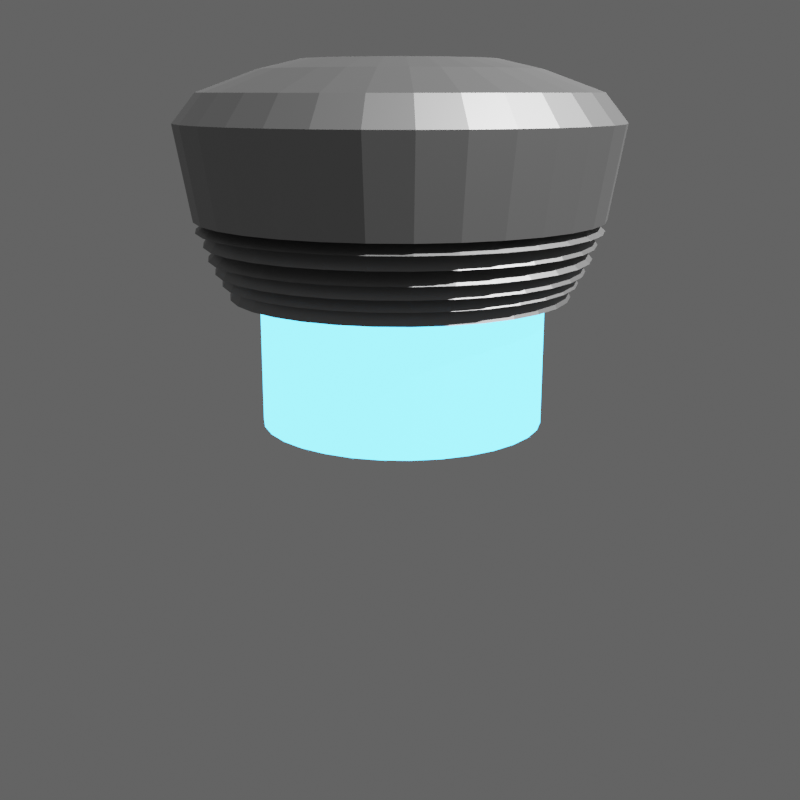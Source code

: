 # Source: Thruster.blend  (saved by Blender 2.93.20; exported with 4.5.12 LTS)
import bpy
from mathutils import Matrix  # noqa: F401  (used for matrix-valued properties, if any)

bpy.ops.wm.read_factory_settings(use_empty=True)
scene = bpy.context.scene
scene.name = 'Scene'

# ---- collections
col_collection = bpy.data.collections.new('Collection'); scene.collection.children.link(col_collection)

# ---- materials (node trees are filled in below, after node groups)
mat_aluminium = bpy.data.materials.new('Aluminium')
mat_aluminium.use_transparent_shadow = False
mat_exhaust = bpy.data.materials.new('Exhaust')
mat_exhaust.use_transparent_shadow = False

# ---- material node trees
mat_aluminium.use_nodes = True; mat_aluminium.node_tree.nodes.clear()
_N = mat_aluminium.node_tree.nodes; _L = mat_aluminium.node_tree.links
n0 = _N.new('ShaderNodeBsdfPrincipled'); n0.name = 'Principled BSDF'; n0.location = (10, 300)
n0.distribution = 'GGX'
n0.subsurface_method = 'BURLEY'
n0.inputs[0].default_value = (0.3185, 0.3185, 0.3185, 1.0)
n0.inputs[1].default_value = 0.9379
n0.inputs[3].default_value = 1.45
n0.inputs[13].default_value = 0.5339
n0.inputs[27].default_value = (0.0, 0.0, 0.0, 1.0)
n0.inputs[28].default_value = 1.0
n1 = _N.new('ShaderNodeOutputMaterial'); n1.name = 'Material Output'; n1.location = (300, 300)
_L.new(n0.outputs[0], n1.inputs[0])
n1.is_active_output = True
mat_exhaust.use_nodes = True; mat_exhaust.node_tree.nodes.clear()
_N = mat_exhaust.node_tree.nodes; _L = mat_exhaust.node_tree.links
n0 = _N.new('ShaderNodeBsdfPrincipled'); n0.name = 'Principled BSDF'; n0.location = (10, 300)
n0.distribution = 'GGX'
n0.subsurface_method = 'BURLEY'
n0.inputs[0].default_value = (0.002366, 0.2121, 0.8, 1.0)
n0.inputs[3].default_value = 1.45
n0.inputs[27].default_value = (0.05765, 0.5486, 1.0, 1.0)
n0.inputs[28].default_value = 4.0
n1 = _N.new('ShaderNodeOutputMaterial'); n1.name = 'Material Output'; n1.location = (300, 300)
_L.new(n0.outputs[0], n1.inputs[0])
n1.is_active_output = True

# ---- world
world_world = bpy.data.worlds.new('World'); scene.world = world_world
world_world.use_nodes = True; world_world.node_tree.nodes.clear()
_N = world_world.node_tree.nodes; _L = world_world.node_tree.links
n0 = _N.new('ShaderNodeOutputWorld'); n0.name = 'World Output'; n0.location = (300, 300)
n1 = _N.new('ShaderNodeBackground'); n1.name = 'Background'; n1.location = (10, 300)
n1.inputs[0].default_value = (0.05088, 0.05088, 0.05088, 1.0)
_L.new(n1.outputs[0], n0.inputs[0])
n0.is_active_output = True
world_world.color = (0.05088, 0.05088, 0.05088)
world_world.use_sun_shadow = False
world_world.sun_shadow_jitter_overblur = 0.0

# ---- cameras
cam_camera = bpy.data.cameras.new('Camera')

# ---- lights
light_sun = bpy.data.lights.new('Sun', 'SUN')
light_sun.transmission_factor = 0.0
light_sun.energy = 4.13
light_sun.shadow_soft_size = 0.125

# ---- meshes
me_cylinder = bpy.data.meshes.new('Cylinder')
me_cylinder.from_pydata([(0.0, -1.0, -0.2641), (0.0, -0.9294, -0.6814), (0.1951, -0.9808, -0.2641), (0.1813, -0.9116, -0.6814), (0.3827, -0.9239, -0.2641), (0.3557, -0.8587, -0.6814), (0.5556, -0.8315, -0.2641), (0.5164, -0.7728, -0.6814), (0.7071, -0.7071, -0.2641), (0.6572, -0.6572, -0.6814), (0.8315, -0.5556, -0.2641), (0.7728, -0.5164, -0.6814), (0.9239, -0.3827, -0.2641), (0.8587, -0.3557, -0.6814), (0.9808, -0.1951, -0.2641), (0.9116, -0.1813, -0.6814), (1.0, 3.836e-09, -0.2641), (0.9294, -6.226e-08, -0.6814), (0.9808, 0.1951, -0.2641), (0.9116, 0.1813, -0.6814), (0.9239, 0.3827, -0.2641), (0.8587, 0.3557, -0.6814), (0.8315, 0.5556, -0.2641), (0.7728, 0.5164, -0.6814), (0.7071, 0.7071, -0.2641), (0.6572, 0.6572, -0.6814), (0.5556, 0.8315, -0.2641), (0.5164, 0.7728, -0.6814), (0.3827, 0.9239, -0.2641), (0.3557, 0.8587, -0.6814), (0.1951, 0.9808, -0.2641), (0.1813, 0.9116, -0.6814), (0.0, 1.0, -0.2641), (0.0, 0.9294, -0.6814), (-0.1951, 0.9808, -0.2641), (-0.1813, 0.9116, -0.6814), (-0.3827, 0.9239, -0.2641), (-0.3557, 0.8587, -0.6814), (-0.5556, 0.8315, -0.2641), (-0.5164, 0.7728, -0.6814), (-0.7071, 0.7071, -0.2641), (-0.6572, 0.6572, -0.6814), (-0.8315, 0.5556, -0.2641), (-0.7728, 0.5164, -0.6814), (-0.9239, 0.3827, -0.2641), (-0.8587, 0.3557, -0.6814), (-0.9808, 0.1951, -0.2641), (-0.9116, 0.1813, -0.6814), (-1.0, 3.836e-09, -0.2641), (-0.9294, -6.226e-08, -0.6814), (-0.9808, -0.1951, -0.2641), (-0.9116, -0.1813, -0.6814), (-0.9239, -0.3827, -0.2641), (-0.8587, -0.3557, -0.6814), (-0.8315, -0.5556, -0.2641), (-0.7728, -0.5164, -0.6814), (-0.7071, -0.7071, -0.2641), (-0.6572, -0.6572, -0.6814), (-0.5556, -0.8315, -0.2641), (-0.5164, -0.7728, -0.6814), (-0.3827, -0.9239, -0.2641), (-0.3557, -0.8587, -0.6814), (-0.1951, -0.9808, -0.2641), (-0.1813, -0.9116, -0.6814), (0.1675, -0.8421, -0.6814), (0.0, -0.8586, -0.6814), (0.3286, -0.7932, -0.6814), (0.477, -0.7139, -0.6814), (0.6071, -0.6071, -0.6814), (0.7139, -0.477, -0.6814), (0.7932, -0.3286, -0.6814), (0.8421, -0.1675, -0.6814), (0.8586, -6.536e-08, -0.6814), (0.8421, 0.1675, -0.6814), (0.7932, 0.3286, -0.6814), (0.7139, 0.477, -0.6814), (0.6071, 0.6071, -0.6814), (0.477, 0.7139, -0.6814), (0.3286, 0.7932, -0.6814), (0.1675, 0.8421, -0.6814), (0.0, 0.8586, -0.6814), (-0.1675, 0.8421, -0.6814), (-0.3286, 0.7932, -0.6814), (-0.477, 0.7139, -0.6814), (-0.6071, 0.6071, -0.6814), (-0.7139, 0.477, -0.6814), (-0.7932, 0.3286, -0.6814), (-0.8421, 0.1675, -0.6814), (-0.8586, -6.536e-08, -0.6814), (-0.8421, -0.1675, -0.6814), (-0.7932, -0.3286, -0.6814), (-0.7139, -0.477, -0.6814), (-0.6071, -0.6071, -0.6814), (-0.477, -0.7139, -0.6814), (-0.3286, -0.7932, -0.6814), (-0.1675, -0.8421, -0.6814), (0.18, -0.905, -0.7295), (0.0, -0.9227, -0.7295), (0.3531, -0.8525, -0.7295), (0.5126, -0.7672, -0.7295), (0.6525, -0.6525, -0.7295), (0.7672, -0.5126, -0.7295), (0.8525, -0.3531, -0.7295), (0.905, -0.18, -0.7295), (0.9227, -6.982e-08, -0.7295), (0.905, 0.18, -0.7295), (0.8525, 0.3531, -0.7295), (0.7672, 0.5126, -0.7295), (0.6525, 0.6525, -0.7295), (0.5126, 0.7672, -0.7295), (0.3531, 0.8525, -0.7295), (0.18, 0.905, -0.7295), (0.0, 0.9227, -0.7295), (-0.18, 0.905, -0.7295), (-0.3531, 0.8525, -0.7295), (-0.5126, 0.7672, -0.7295), (-0.6525, 0.6525, -0.7295), (-0.7672, 0.5126, -0.7295), (-0.8525, 0.3531, -0.7295), (-0.905, 0.18, -0.7295), (-0.9227, -6.982e-08, -0.7295), (-0.905, -0.18, -0.7295), (-0.8525, -0.3531, -0.7295), (-0.7672, -0.5126, -0.7295), (-0.6525, -0.6525, -0.7295), (-0.5126, -0.7672, -0.7295), (-0.3531, -0.8525, -0.7295), (-0.18, -0.905, -0.7295), (0.1663, -0.8361, -0.7295), (0.0, -0.8525, -0.7295), (0.3262, -0.7876, -0.7295), (0.4736, -0.7088, -0.7295), (0.6028, -0.6028, -0.7295), (0.7088, -0.4736, -0.7295), (0.7876, -0.3262, -0.7295), (0.8361, -0.1663, -0.7295), (0.8525, -7.289e-08, -0.7295), (0.8361, 0.1663, -0.7295), (0.7876, 0.3262, -0.7295), (0.7088, 0.4736, -0.7295), (0.6028, 0.6028, -0.7295), (0.4736, 0.7088, -0.7295), (0.3262, 0.7876, -0.7295), (0.1663, 0.8361, -0.7295), (0.0, 0.8525, -0.7295), (-0.1663, 0.8361, -0.7295), (-0.3262, 0.7876, -0.7295), (-0.4736, 0.7088, -0.7295), (-0.6028, 0.6028, -0.7295), (-0.7088, 0.4736, -0.7295), (-0.7876, 0.3262, -0.7295), (-0.8361, 0.1663, -0.7295), (-0.8525, -7.289e-08, -0.7295), (-0.8361, -0.1663, -0.7295), (-0.7876, -0.3262, -0.7295), (-0.7088, -0.4736, -0.7295), (-0.6028, -0.6028, -0.7295), (-0.4736, -0.7088, -0.7295), (-0.3262, -0.7876, -0.7295), (-0.1663, -0.8361, -0.7295), (0.1738, -0.8739, -0.7926), (0.0, -0.891, -0.7926), (0.341, -0.8232, -0.7926), (0.495, -0.7408, -0.7926), (0.63, -0.63, -0.7926), (0.7408, -0.495, -0.7926), (0.8232, -0.341, -0.7926), (0.8739, -0.1738, -0.7926), (0.891, -8.073e-08, -0.7926), (0.8739, 0.1738, -0.7926), (0.8232, 0.341, -0.7926), (0.7408, 0.495, -0.7926), (0.63, 0.63, -0.7926), (0.495, 0.7408, -0.7926), (0.341, 0.8232, -0.7926), (0.1738, 0.8739, -0.7926), (0.0, 0.891, -0.7926), (-0.1738, 0.8739, -0.7926), (-0.341, 0.8232, -0.7926), (-0.495, 0.7408, -0.7926), (-0.63, 0.63, -0.7926), (-0.7408, 0.495, -0.7926), (-0.8232, 0.341, -0.7926), (-0.8739, 0.1738, -0.7926), (-0.891, -8.073e-08, -0.7926), (-0.8739, -0.1738, -0.7926), (-0.8232, -0.341, -0.7926), (-0.7408, -0.495, -0.7926), (-0.63, -0.63, -0.7926), (-0.495, -0.7408, -0.7926), (-0.341, -0.8232, -0.7926), (-0.1738, -0.8739, -0.7926), (0.1588, -0.7984, -0.7926), (0.0, -0.8141, -0.7926), (0.3115, -0.7521, -0.7926), (0.4523, -0.6769, -0.7926), (0.5756, -0.5756, -0.7926), (0.6769, -0.4523, -0.7926), (0.7521, -0.3115, -0.7926), (0.7984, -0.1588, -0.7926), (0.8141, -8.41e-08, -0.7926), (0.7984, 0.1588, -0.7926), (0.7521, 0.3115, -0.7926), (0.6769, 0.4523, -0.7926), (0.5756, 0.5756, -0.7926), (0.4523, 0.6769, -0.7926), (0.3115, 0.7521, -0.7926), (0.1588, 0.7984, -0.7926), (0.0, 0.8141, -0.7926), (-0.1588, 0.7984, -0.7926), (-0.3115, 0.7521, -0.7926), (-0.4523, 0.6769, -0.7926), (-0.5756, 0.5756, -0.7926), (-0.6769, 0.4523, -0.7926), (-0.7521, 0.3115, -0.7926), (-0.7984, 0.1588, -0.7926), (-0.8141, -8.41e-08, -0.7926), (-0.7984, -0.1588, -0.7926), (-0.7521, -0.3115, -0.7926), (-0.6769, -0.4523, -0.7926), (-0.5756, -0.5756, -0.7926), (-0.4523, -0.6769, -0.7926), (-0.3115, -0.7521, -0.7926), (-0.1588, -0.7984, -0.7926), (0.17, -0.8547, -0.8551), (0.0, -0.8715, -0.8551), (0.3335, -0.8051, -0.8551), (0.4842, -0.7246, -0.8551), (0.6162, -0.6162, -0.8551), (0.7246, -0.4842, -0.8551), (0.8051, -0.3335, -0.8551), (0.8547, -0.17, -0.8551), (0.8715, -9.102e-08, -0.8551), (0.8547, 0.17, -0.8551), (0.8051, 0.3335, -0.8551), (0.7246, 0.4842, -0.8551), (0.6162, 0.6162, -0.8551), (0.4842, 0.7246, -0.8551), (0.3335, 0.8051, -0.8551), (0.17, 0.8547, -0.8551), (0.0, 0.8715, -0.8551), (-0.17, 0.8547, -0.8551), (-0.3335, 0.8051, -0.8551), (-0.4842, 0.7246, -0.8551), (-0.6162, 0.6162, -0.8551), (-0.7246, 0.4842, -0.8551), (-0.8051, 0.3335, -0.8551), (-0.8547, 0.17, -0.8551), (-0.8715, -1.395e-07, -0.8551), (-0.8547, -0.17, -0.8551), (-0.8051, -0.3335, -0.8551), (-0.7246, -0.4842, -0.8551), (-0.6162, -0.6162, -0.8551), (-0.4842, -0.7246, -0.8551), (-0.3335, -0.8051, -0.8551), (-0.17, -0.8547, -0.8551), (0.17, -0.8547, -0.8551), (0.0, -0.8715, -0.8551), (0.3335, -0.8051, -0.8551), (0.4842, -0.7246, -0.8551), (0.6162, -0.6162, -0.8551), (0.7246, -0.4842, -0.8551), (0.8051, -0.3335, -0.8551), (0.8547, -0.17, -0.8551), (0.8715, -9.102e-08, -0.8551), (0.8547, 0.17, -0.8551), (0.8051, 0.3335, -0.8551), (0.7246, 0.4842, -0.8551), (0.6162, 0.6162, -0.8551), (0.4842, 0.7246, -0.8551), (0.3335, 0.8051, -0.8551), (0.17, 0.8547, -0.8551), (0.0, 0.8715, -0.8551), (-0.17, 0.8547, -0.8551), (-0.3335, 0.8051, -0.8551), (-0.4842, 0.7246, -0.8551), (-0.6162, 0.6162, -0.8551), (-0.7246, 0.4842, -0.8551), (-0.8051, 0.3335, -0.8551), (-0.8547, 0.17, -0.8551), (-0.8715, -9.102e-08, -0.8551), (-0.8547, -0.17, -0.8551), (-0.8051, -0.3335, -0.8551), (-0.7246, -0.4842, -0.8551), (-0.6162, -0.6162, -0.8551), (-0.4842, -0.7246, -0.8551), (-0.3335, -0.8051, -0.8551), (-0.17, -0.8547, -0.8551), (0.1581, -0.7949, -0.8551), (0.0, -0.8105, -0.8551), (0.3101, -0.7488, -0.8551), (0.4503, -0.6739, -0.8551), (0.5731, -0.5731, -0.8551), (0.6739, -0.4503, -0.8551), (0.7488, -0.3101, -0.8551), (0.7949, -0.1581, -0.8551), (0.8105, -9.369e-08, -0.8551), (0.7949, 0.1581, -0.8551), (0.7488, 0.3101, -0.8551), (0.6739, 0.4503, -0.8551), (0.5731, 0.5731, -0.8551), (0.4503, 0.6739, -0.8551), (0.3101, 0.7488, -0.8551), (0.1581, 0.7949, -0.8551), (0.0, 0.8105, -0.8551), (-0.1581, 0.7949, -0.8551), (-0.3101, 0.7488, -0.8551), (-0.4503, 0.6739, -0.8551), (-0.5731, 0.5731, -0.8551), (-0.6739, 0.4503, -0.8551), (-0.7488, 0.3101, -0.8551), (-0.7949, 0.1581, -0.8551), (-0.8105, -9.369e-08, -0.8551), (-0.7949, -0.1581, -0.8551), (-0.7488, -0.3101, -0.8551), (-0.6739, -0.4503, -0.8551), (-0.5731, -0.5731, -0.8551), (-0.4503, -0.6739, -0.8551), (-0.3101, -0.7488, -0.8551), (-0.1581, -0.7949, -0.8551), (0.1644, -0.8266, -0.9136), (0.0, -0.8428, -0.9136), (0.3225, -0.7786, -0.9136), (0.4682, -0.7008, -0.9136), (0.5959, -0.5959, -0.9136), (0.7008, -0.4682, -0.9136), (0.7786, -0.3225, -0.9136), (0.8266, -0.1644, -0.9136), (0.8428, -1.011e-07, -0.9136), (0.8266, 0.1644, -0.9136), (0.7786, 0.3225, -0.9136), (0.7008, 0.4682, -0.9136), (0.5959, 0.5959, -0.9136), (0.4682, 0.7008, -0.9136), (0.3225, 0.7786, -0.9136), (0.1644, 0.8266, -0.9136), (0.0, 0.8428, -0.9136), (-0.1644, 0.8266, -0.9136), (-0.3225, 0.7786, -0.9136), (-0.4682, 0.7008, -0.9136), (-0.5959, 0.5959, -0.9136), (-0.7008, 0.4682, -0.9136), (-0.7786, 0.3225, -0.9136), (-0.8266, 0.1644, -0.9136), (-0.8428, -1.011e-07, -0.9136), (-0.8266, -0.1644, -0.9136), (-0.7786, -0.3225, -0.9136), (-0.7008, -0.4682, -0.9136), (-0.5959, -0.5959, -0.9136), (-0.4682, -0.7008, -0.9136), (-0.3225, -0.7786, -0.9136), (-0.1644, -0.8266, -0.9136), (0.1527, -0.7677, -0.9136), (0.0, -0.7827, -0.9136), (0.2995, -0.7231, -0.9136), (0.4348, -0.6508, -0.9136), (0.5535, -0.5535, -0.9136), (0.6508, -0.4348, -0.9136), (0.7231, -0.2995, -0.9136), (0.7677, -0.1527, -0.9136), (0.7827, -1.037e-07, -0.9136), (0.7677, 0.1527, -0.9136), (0.7231, 0.2995, -0.9136), (0.6508, 0.4348, -0.9136), (0.5535, 0.5535, -0.9136), (0.4348, 0.6508, -0.9136), (0.2995, 0.7231, -0.9136), (0.1527, 0.7677, -0.9136), (0.0, 0.7827, -0.9136), (-0.1527, 0.7677, -0.9136), (-0.2995, 0.7231, -0.9136), (-0.4348, 0.6508, -0.9136), (-0.5535, 0.5535, -0.9136), (-0.6508, 0.4348, -0.9136), (-0.7231, 0.2995, -0.9136), (-0.7677, 0.1527, -0.9136), (-0.7827, -1.037e-07, -0.9136), (-0.7677, -0.1527, -0.9136), (-0.7231, -0.2995, -0.9136), (-0.6508, -0.4348, -0.9136), (-0.5535, -0.5535, -0.9136), (-0.4348, -0.6508, -0.9136), (-0.2995, -0.7231, -0.9136), (-0.1527, -0.7677, -0.9136), (0.1586, -0.7974, -0.967), (0.0, -0.8131, -0.967), (0.3111, -0.7512, -0.967), (0.4517, -0.676, -0.967), (0.5749, -0.5749, -0.967), (0.676, -0.4517, -0.967), (0.7512, -0.3111, -0.967), (0.7974, -0.1586, -0.967), (0.8131, -1.105e-07, -0.967), (0.7974, 0.1586, -0.967), (0.7512, 0.3111, -0.967), (0.676, 0.4517, -0.967), (0.5749, 0.5749, -0.967), (0.4517, 0.676, -0.967), (0.3111, 0.7512, -0.967), (0.1586, 0.7974, -0.967), (0.0, 0.8131, -0.967), (-0.1586, 0.7974, -0.967), (-0.3111, 0.7512, -0.967), (-0.4517, 0.676, -0.967), (-0.5749, 0.5749, -0.967), (-0.676, 0.4517, -0.967), (-0.7512, 0.3111, -0.967), (-0.7974, 0.1586, -0.967), (-0.8131, -1.105e-07, -0.967), (-0.7974, -0.1586, -0.967), (-0.7512, -0.3111, -0.967), (-0.676, -0.4517, -0.967), (-0.5749, -0.5749, -0.967), (-0.4517, -0.676, -0.967), (-0.3111, -0.7512, -0.967), (-0.1586, -0.7974, -0.967), (0.1473, -0.7405, -0.967), (0.0, -0.755, -0.967), (0.2889, -0.6975, -0.967), (0.4194, -0.6277, -0.967), (0.5339, -0.5339, -0.967), (0.6277, -0.4194, -0.967), (0.6975, -0.2889, -0.967), (0.7405, -0.1473, -0.967), (0.755, -1.13e-07, -0.967), (0.7405, 0.1473, -0.967), (0.6975, 0.2889, -0.967), (0.6277, 0.4194, -0.967), (0.5339, 0.5339, -0.967), (0.4194, 0.6277, -0.967), (0.2889, 0.6975, -0.967), (0.1473, 0.7405, -0.967), (0.0, 0.755, -0.967), (-0.1473, 0.7405, -0.967), (-0.2889, 0.6975, -0.967), (-0.4194, 0.6277, -0.967), (-0.5339, 0.5339, -0.967), (-0.6277, 0.4194, -0.967), (-0.6975, 0.2889, -0.967), (-0.7405, 0.1473, -0.967), (-0.755, -1.13e-07, -0.967), (-0.7405, -0.1473, -0.967), (-0.6975, -0.2889, -0.967), (-0.6277, -0.4194, -0.967), (-0.5339, -0.5339, -0.967), (-0.4194, -0.6277, -0.967), (-0.2889, -0.6975, -0.967), (-0.1473, -0.7405, -0.967), (0.1523, -0.7655, -1.031), (0.0, -0.7805, -1.031), (0.2987, -0.7211, -1.031), (0.4336, -0.6489, -1.031), (0.5519, -0.5519, -1.031), (0.6489, -0.4336, -1.031), (0.7211, -0.2987, -1.031), (0.7655, -0.1523, -1.031), (0.7805, -1.216e-07, -1.031), (0.7655, 0.1523, -1.031), (0.7211, 0.2987, -1.031), (0.6489, 0.4336, -1.031), (0.5519, 0.5519, -1.031), (0.4336, 0.6489, -1.031), (0.2987, 0.7211, -1.031), (0.1523, 0.7655, -1.031), (0.0, 0.7805, -1.031), (-0.1523, 0.7655, -1.031), (-0.2987, 0.7211, -1.031), (-0.4336, 0.6489, -1.031), (-0.5519, 0.5519, -1.031), (-0.6489, 0.4336, -1.031), (-0.7211, 0.2987, -1.031), (-0.7655, 0.1523, -1.031), (-0.7805, -1.216e-07, -1.031), (-0.7655, -0.1523, -1.031), (-0.7211, -0.2987, -1.031), (-0.6489, -0.4336, -1.031), (-0.5519, -0.5519, -1.031), (-0.4336, -0.6489, -1.031), (-0.2987, -0.7211, -1.031), (-0.1523, -0.7655, -1.031), (0.1401, -0.7045, -1.031), (0.0, -0.7183, -1.031), (0.2749, -0.6636, -1.031), (0.3991, -0.5973, -1.031), (0.5079, -0.5079, -1.031), (0.5973, -0.3991, -1.031), (0.6636, -0.2749, -1.031), (0.7045, -0.1401, -1.031), (0.7183, -1.243e-07, -1.031), (0.7045, 0.1401, -1.031), (0.6636, 0.2749, -1.031), (0.5973, 0.3991, -1.031), (0.5079, 0.5079, -1.031), (0.3991, 0.5973, -1.031), (0.2749, 0.6636, -1.031), (0.1401, 0.7045, -1.031), (0.0, 0.7183, -1.031), (-0.1401, 0.7045, -1.031), (-0.2749, 0.6636, -1.031), (-0.3991, 0.5973, -1.031), (-0.5079, 0.5079, -1.031), (-0.5973, 0.3991, -1.031), (-0.6636, 0.2749, -1.031), (-0.7045, 0.1401, -1.031), (-0.7183, -1.243e-07, -1.031), (-0.7045, -0.1401, -1.031), (-0.6636, -0.2749, -1.031), (-0.5973, -0.3991, -1.031), (-0.5079, -0.5079, -1.031), (-0.3991, -0.5973, -1.031), (-0.2749, -0.6636, -1.031), (-0.1401, -0.7045, -1.031), (0.1401, -0.7045, -0.567), (0.0, -0.7183, -0.567), (0.2749, -0.6636, -0.567), (0.3991, -0.5973, -0.567), (0.5079, -0.5079, -0.567), (0.5973, -0.3991, -0.567), (0.6636, -0.2749, -0.567), (0.7045, -0.1401, -0.567), (0.7183, -5.421e-08, -0.567), (0.7045, 0.1401, -0.567), (0.6636, 0.2749, -0.567), (0.5973, 0.3991, -0.567), (0.5079, 0.5079, -0.567), (0.3991, 0.5973, -0.567), (0.2749, 0.6636, -0.567), (0.1401, 0.7045, -0.567), (0.0, 0.7183, -0.567), (-0.1401, 0.7045, -0.567), (-0.2749, 0.6636, -0.567), (-0.3991, 0.5973, -0.567), (-0.5079, 0.5079, -0.567), (-0.5973, 0.3991, -0.567), (-0.6636, 0.2749, -0.567), (-0.7045, 0.1401, -0.567), (-0.7183, -5.421e-08, -0.567), (-0.7045, -0.1401, -0.567), (-0.6636, -0.2749, -0.567), (-0.5973, -0.3991, -0.567), (-0.5079, -0.5079, -0.567), (-0.3991, -0.5973, -0.567), (-0.2749, -0.6636, -0.567), (-0.1401, -0.7045, -0.567), (0.1277, -0.6419, -0.567), (0.0, -0.6544, -0.567), (0.2504, -0.6046, -0.567), (0.3636, -0.5442, -0.567), (0.4628, -0.4628, -0.567), (0.5442, -0.3636, -0.567), (0.6046, -0.2504, -0.567), (0.6419, -0.1277, -0.567), (0.6544, -5.701e-08, -0.567), (0.6419, 0.1277, -0.567), (0.6046, 0.2504, -0.567), (0.5442, 0.3636, -0.567), (0.4628, 0.4628, -0.567), (0.3636, 0.5442, -0.567), (0.2504, 0.6046, -0.567), (0.1277, 0.6419, -0.567), (0.0, 0.6544, -0.567), (-0.1277, 0.6419, -0.567), (-0.2504, 0.6046, -0.567), (-0.3636, 0.5442, -0.567), (-0.4628, 0.4628, -0.567), (-0.5442, 0.3636, -0.567), (-0.6046, 0.2504, -0.567), (-0.6419, 0.1277, -0.567), (-0.6544, -5.701e-08, -0.567), (-0.6419, -0.1277, -0.567), (-0.6046, -0.2504, -0.567), (-0.5442, -0.3636, -0.567), (-0.4628, -0.4628, -0.567), (-0.3636, -0.5442, -0.567), (-0.2504, -0.6046, -0.567), (-0.1277, -0.6419, -0.567), (0.1277, -0.6419, -0.3764), (0.0, -0.6544, -0.3764), (0.2504, -0.6046, -0.3764), (0.3636, -0.5442, -0.3764), (0.4628, -0.4628, -0.3764), (0.5442, -0.3636, -0.3764), (0.6046, -0.2504, -0.3764), (0.6419, -0.1277, -0.3764), (0.6544, -2.823e-08, -0.3764), (0.6419, 0.1277, -0.3764), (0.6046, 0.2504, -0.3764), (0.5442, 0.3636, -0.3764), (0.4628, 0.4628, -0.3764), (0.3636, 0.5442, -0.3764), (0.2504, 0.6046, -0.3764), (0.1277, 0.6419, -0.3764), (0.0, 0.6544, -0.3764), (-0.1277, 0.6419, -0.3764), (-0.2504, 0.6046, -0.3764), (-0.3636, 0.5442, -0.3764), (-0.4628, 0.4628, -0.3764), (-0.5442, 0.3636, -0.3764), (-0.6046, 0.2504, -0.3764), (-0.6419, 0.1277, -0.3764), (-0.6544, -2.823e-08, -0.3764), (-0.6419, -0.1277, -0.3764), (-0.6046, -0.2504, -0.3764), (-0.5442, -0.3636, -0.3764), (-0.4628, -0.4628, -0.3764), (-0.3636, -0.5442, -0.3764), (-0.2504, -0.6046, -0.3764), (-0.1277, -0.6419, -0.3764), (0.0, -0.8962, -0.1364), (0.1748, -0.879, -0.1364), (0.343, -0.828, -0.1364), (0.4979, -0.7452, -0.1364), (0.6337, -0.6337, -0.1364), (0.7452, -0.4979, -0.1364), (0.828, -0.343, -0.1364), (0.879, -0.1748, -0.1364), (0.8962, 1.858e-08, -0.1364), (0.879, 0.1748, -0.1364), (0.828, 0.343, -0.1364), (0.7452, 0.4979, -0.1364), (0.6337, 0.6337, -0.1364), (0.4979, 0.7452, -0.1364), (0.343, 0.828, -0.1364), (0.1748, 0.879, -0.1364), (0.0, 0.8962, -0.1364), (-0.1748, 0.879, -0.1364), (-0.343, 0.828, -0.1364), (-0.4979, 0.7452, -0.1364), (-0.6337, 0.6337, -0.1364), (-0.7452, 0.4979, -0.1364), (-0.828, 0.343, -0.1364), (-0.879, 0.1748, -0.1364), (-0.8962, 1.858e-08, -0.1364), (-0.879, -0.1748, -0.1364), (-0.828, -0.343, -0.1364), (-0.7452, -0.4979, -0.1364), (-0.6337, -0.6337, -0.1364), (-0.4979, -0.7452, -0.1364), (-0.343, -0.828, -0.1364), (-0.1748, -0.879, -0.1364), (0.0, -0.6302, -0.03952), (0.1229, -0.6181, -0.03952), (0.2412, -0.5822, -0.03952), (0.3501, -0.524, -0.03952), (0.4456, -0.4456, -0.03952), (0.524, -0.3501, -0.03952), (0.5822, -0.2412, -0.03952), (0.6181, -0.1229, -0.03952), (0.6302, 2.158e-08, -0.03952), (0.6181, 0.1229, -0.03952), (0.5822, 0.2412, -0.03952), (0.524, 0.3501, -0.03952), (0.4456, 0.4456, -0.03952), (0.3501, 0.524, -0.03952), (0.2412, 0.5822, -0.03952), (0.1229, 0.6181, -0.03952), (0.0, 0.6302, -0.03952), (-0.1229, 0.6181, -0.03952), (-0.2412, 0.5822, -0.03952), (-0.3501, 0.524, -0.03952), (-0.4456, 0.4456, -0.03952), (-0.524, 0.3501, -0.03952), (-0.5822, 0.2412, -0.03952), (-0.6181, 0.1229, -0.03952), (-0.6302, 2.158e-08, -0.03952), (-0.6181, -0.1229, -0.03952), (-0.5822, -0.2412, -0.03952), (-0.524, -0.3501, -0.03952), (-0.4456, -0.4456, -0.03952), (-0.3501, -0.524, -0.03952), (-0.2412, -0.5822, -0.03952), (-0.1229, -0.6181, -0.03952), (0.0, -0.4379, 0.004518), (0.08544, -0.4295, 0.004518), (0.1676, -0.4046, 0.004518), (0.2433, -0.3641, 0.004518), (0.3097, -0.3097, 0.004518), (0.3641, -0.2433, 0.004518), (0.4046, -0.1676, 0.004518), (0.4295, -0.08544, 0.004518), (0.4379, 1.982e-08, 0.004518), (0.4295, 0.08544, 0.004518), (0.4046, 0.1676, 0.004518), (0.3641, 0.2433, 0.004518), (0.3097, 0.3097, 0.004518), (0.2433, 0.3641, 0.004518), (0.1676, 0.4046, 0.004518), (0.08544, 0.4295, 0.004518), (0.0, 0.4379, 0.004518), (-0.08544, 0.4295, 0.004518), (-0.1676, 0.4046, 0.004518), (-0.2433, 0.3641, 0.004518), (-0.3097, 0.3097, 0.004518), (-0.3641, 0.2433, 0.004518), (-0.4046, 0.1676, 0.004518), (-0.4295, 0.08544, 0.004518), (-0.4379, 1.982e-08, 0.004518), (-0.4295, -0.08544, 0.004518), (-0.4046, -0.1676, 0.004518), (-0.3641, -0.2433, 0.004518), (-0.3097, -0.3097, 0.004518), (-0.2433, -0.3641, 0.004518), (-0.1676, -0.4046, 0.004518), (-0.08544, -0.4295, 0.004518), (0.01668, 0.6534, -1.625), (0.0188, 0.6534, -0.8718), (0.1442, 0.6409, -1.625), (0.1463, 0.6409, -0.872), (0.2667, 0.6037, -1.625), (0.2689, 0.6037, -0.8722), (0.3797, 0.5433, -1.626), (0.3818, 0.5433, -0.8724), (0.4787, 0.4621, -1.626), (0.4809, 0.4621, -0.8725), (0.56, 0.363, -1.626), (0.5621, 0.363, -0.8727), (0.6204, 0.2501, -1.626), (0.6225, 0.2501, -0.8728), (0.6576, 0.1275, -1.626), (0.6597, 0.1275, -0.8728), (0.6701, 0.0, -1.626), (0.6722, 0.0, -0.8729), (0.6576, -0.1275, -1.626), (0.6597, -0.1275, -0.8728), (0.6204, -0.2501, -1.626), (0.6225, -0.2501, -0.8728), (0.56, -0.363, -1.626), (0.5621, -0.363, -0.8727), (0.4787, -0.4621, -1.626), (0.4809, -0.4621, -0.8725), (0.3797, -0.5433, -1.626), (0.3818, -0.5433, -0.8724), (0.2667, -0.6037, -1.625), (0.2689, -0.6037, -0.8722), (0.1442, -0.6409, -1.625), (0.1463, -0.6409, -0.872), (0.01668, -0.6534, -1.625), (0.0188, -0.6534, -0.8718), (-0.1108, -0.6409, -1.625), (-0.1087, -0.6409, -0.8716), (-0.2334, -0.6037, -1.625), (-0.2313, -0.6037, -0.8714), (-0.3464, -0.5433, -1.624), (-0.3442, -0.5433, -0.8712), (-0.4454, -0.4621, -1.624), (-0.4433, -0.4621, -0.871), (-0.5266, -0.363, -1.624), (-0.5245, -0.363, -0.8709), (-0.587, -0.2501, -1.624), (-0.5849, -0.2501, -0.8708), (-0.6242, -0.1275, -1.624), (-0.6221, -0.1275, -0.8708), (-0.6368, 0.0, -1.624), (-0.6347, 0.0, -0.8707), (-0.6242, 0.1275, -1.624), (-0.6221, 0.1275, -0.8708), (-0.587, 0.2501, -1.624), (-0.5849, 0.2501, -0.8708), (-0.5266, 0.363, -1.624), (-0.5245, 0.363, -0.8709), (-0.4454, 0.4621, -1.624), (-0.4433, 0.4621, -0.871), (-0.3464, 0.5433, -1.624), (-0.3442, 0.5433, -0.8712), (-0.2334, 0.6037, -1.625), (-0.2313, 0.6037, -0.8714), (-0.1108, 0.6409, -1.625), (-0.1087, 0.6409, -0.8716)], [], [(0, 1, 3, 2), (2, 3, 5, 4), (4, 5, 7, 6), (6, 7, 9, 8), (8, 9, 11, 10), (10, 11, 13, 12), (12, 13, 15, 14), (14, 15, 17, 16), (16, 17, 19, 18), (18, 19, 21, 20), (20, 21, 23, 22), (22, 23, 25, 24), (24, 25, 27, 26), (26, 27, 29, 28), (28, 29, 31, 30), (30, 31, 33, 32), (32, 33, 35, 34), (34, 35, 37, 36), (36, 37, 39, 38), (38, 39, 41, 40), (40, 41, 43, 42), (42, 43, 45, 44), (44, 45, 47, 46), (46, 47, 49, 48), (48, 49, 51, 50), (50, 51, 53, 52), (52, 53, 55, 54), (54, 55, 57, 56), (56, 57, 59, 58), (58, 59, 61, 60), (35, 33, 80, 81), (60, 61, 63, 62), (62, 63, 1, 0), (6, 8, 612, 611), (86, 85, 117, 118), (53, 51, 89, 90), (9, 7, 67, 68), (27, 25, 76, 77), (45, 43, 85, 86), (63, 61, 94, 95), (19, 17, 72, 73), (37, 35, 81, 82), (55, 53, 90, 91), (11, 9, 68, 69), (29, 27, 77, 78), (3, 1, 65, 64), (47, 45, 86, 87), (1, 63, 95, 65), (21, 19, 73, 74), (39, 37, 82, 83), (57, 55, 91, 92), (13, 11, 69, 70), (31, 29, 78, 79), (49, 47, 87, 88), (5, 3, 64, 66), (23, 21, 74, 75), (41, 39, 83, 84), (59, 57, 92, 93), (15, 13, 70, 71), (33, 31, 79, 80), (51, 49, 88, 89), (7, 5, 66, 67), (25, 23, 75, 76), (43, 41, 84, 85), (61, 59, 93, 94), (17, 15, 71, 72), (121, 120, 152, 153), (73, 72, 104, 105), (87, 86, 118, 119), (74, 73, 105, 106), (88, 87, 119, 120), (75, 74, 106, 107), (89, 88, 120, 121), (76, 75, 107, 108), (90, 89, 121, 122), (77, 76, 108, 109), (91, 90, 122, 123), (78, 77, 109, 110), (64, 65, 97, 96), (92, 91, 123, 124), (79, 78, 110, 111), (66, 64, 96, 98), (93, 92, 124, 125), (80, 79, 111, 112), (67, 66, 98, 99), (94, 93, 125, 126), (81, 80, 112, 113), (68, 67, 99, 100), (95, 94, 126, 127), (82, 81, 113, 114), (69, 68, 100, 101), (65, 95, 127, 97), (83, 82, 114, 115), (70, 69, 101, 102), (84, 83, 115, 116), (71, 70, 102, 103), (85, 84, 116, 117), (72, 71, 103, 104), (156, 155, 187, 188), (108, 107, 139, 140), (122, 121, 153, 154), (109, 108, 140, 141), (123, 122, 154, 155), (110, 109, 141, 142), (96, 97, 129, 128), (124, 123, 155, 156), (111, 110, 142, 143), (98, 96, 128, 130), (125, 124, 156, 157), (112, 111, 143, 144), (99, 98, 130, 131), (126, 125, 157, 158), (113, 112, 144, 145), (100, 99, 131, 132), (127, 126, 158, 159), (114, 113, 145, 146), (101, 100, 132, 133), (97, 127, 159, 129), (115, 114, 146, 147), (102, 101, 133, 134), (116, 115, 147, 148), (103, 102, 134, 135), (117, 116, 148, 149), (104, 103, 135, 136), (118, 117, 149, 150), (105, 104, 136, 137), (119, 118, 150, 151), (106, 105, 137, 138), (120, 119, 151, 152), (107, 106, 138, 139), (191, 190, 222, 223), (143, 142, 174, 175), (130, 128, 160, 162), (157, 156, 188, 189), (144, 143, 175, 176), (131, 130, 162, 163), (158, 157, 189, 190), (145, 144, 176, 177), (132, 131, 163, 164), (159, 158, 190, 191), (146, 145, 177, 178), (133, 132, 164, 165), (129, 159, 191, 161), (147, 146, 178, 179), (134, 133, 165, 166), (148, 147, 179, 180), (135, 134, 166, 167), (149, 148, 180, 181), (136, 135, 167, 168), (150, 149, 181, 182), (137, 136, 168, 169), (151, 150, 182, 183), (138, 137, 169, 170), (152, 151, 183, 184), (139, 138, 170, 171), (153, 152, 184, 185), (140, 139, 171, 172), (154, 153, 185, 186), (141, 140, 172, 173), (155, 154, 186, 187), (142, 141, 173, 174), (128, 129, 161, 160), (213, 212, 244, 245), (178, 177, 209, 210), (165, 164, 196, 197), (161, 191, 223, 193), (179, 178, 210, 211), (166, 165, 197, 198), (180, 179, 211, 212), (167, 166, 198, 199), (181, 180, 212, 213), (168, 167, 199, 200), (182, 181, 213, 214), (169, 168, 200, 201), (183, 182, 214, 215), (170, 169, 201, 202), (184, 183, 215, 216), (171, 170, 202, 203), (185, 184, 216, 217), (172, 171, 203, 204), (186, 185, 217, 218), (173, 172, 204, 205), (187, 186, 218, 219), (174, 173, 205, 206), (160, 161, 193, 192), (188, 187, 219, 220), (175, 174, 206, 207), (162, 160, 192, 194), (189, 188, 220, 221), (176, 175, 207, 208), (163, 162, 194, 195), (190, 189, 221, 222), (177, 176, 208, 209), (164, 163, 195, 196), (248, 247, 279, 280), (200, 199, 231, 232), (214, 213, 245, 246), (201, 200, 232, 233), (215, 214, 246, 247), (202, 201, 233, 234), (216, 215, 247, 248), (203, 202, 234, 235), (217, 216, 248, 249), (204, 203, 235, 236), (218, 217, 249, 250), (205, 204, 236, 237), (219, 218, 250, 251), (206, 205, 237, 238), (192, 193, 225, 224), (220, 219, 251, 252), (207, 206, 238, 239), (194, 192, 224, 226), (221, 220, 252, 253), (208, 207, 239, 240), (195, 194, 226, 227), (222, 221, 253, 254), (209, 208, 240, 241), (196, 195, 227, 228), (223, 222, 254, 255), (210, 209, 241, 242), (197, 196, 228, 229), (193, 223, 255, 225), (211, 210, 242, 243), (198, 197, 229, 230), (212, 211, 243, 244), (199, 198, 230, 231), (283, 282, 314, 315), (235, 234, 266, 267), (249, 248, 280, 281), (236, 235, 267, 268), (250, 249, 281, 282), (237, 236, 268, 269), (251, 250, 282, 283), (238, 237, 269, 270), (224, 225, 257, 256), (252, 251, 283, 284), (239, 238, 270, 271), (226, 224, 256, 258), (253, 252, 284, 285), (240, 239, 271, 272), (227, 226, 258, 259), (254, 253, 285, 286), (241, 240, 272, 273), (228, 227, 259, 260), (255, 254, 286, 287), (242, 241, 273, 274), (229, 228, 260, 261), (225, 255, 287, 257), (243, 242, 274, 275), (230, 229, 261, 262), (244, 243, 275, 276), (231, 230, 262, 263), (245, 244, 276, 277), (232, 231, 263, 264), (246, 245, 277, 278), (233, 232, 264, 265), (247, 246, 278, 279), (234, 233, 265, 266), (291, 290, 322, 323), (270, 269, 301, 302), (256, 257, 289, 288), (284, 283, 315, 316), (271, 270, 302, 303), (258, 256, 288, 290), (285, 284, 316, 317), (272, 271, 303, 304), (259, 258, 290, 291), (286, 285, 317, 318), (273, 272, 304, 305), (260, 259, 291, 292), (287, 286, 318, 319), (274, 273, 305, 306), (261, 260, 292, 293), (257, 287, 319, 289), (275, 274, 306, 307), (262, 261, 293, 294), (276, 275, 307, 308), (263, 262, 294, 295), (277, 276, 308, 309), (264, 263, 295, 296), (278, 277, 309, 310), (265, 264, 296, 297), (279, 278, 310, 311), (266, 265, 297, 298), (280, 279, 311, 312), (267, 266, 298, 299), (281, 280, 312, 313), (268, 267, 299, 300), (282, 281, 313, 314), (269, 268, 300, 301), (326, 325, 357, 358), (318, 317, 349, 350), (305, 304, 336, 337), (292, 291, 323, 324), (319, 318, 350, 351), (306, 305, 337, 338), (293, 292, 324, 325), (289, 319, 351, 321), (307, 306, 338, 339), (294, 293, 325, 326), (308, 307, 339, 340), (295, 294, 326, 327), (309, 308, 340, 341), (296, 295, 327, 328), (310, 309, 341, 342), (297, 296, 328, 329), (311, 310, 342, 343), (298, 297, 329, 330), (312, 311, 343, 344), (299, 298, 330, 331), (313, 312, 344, 345), (300, 299, 331, 332), (314, 313, 345, 346), (301, 300, 332, 333), (315, 314, 346, 347), (302, 301, 333, 334), (288, 289, 321, 320), (316, 315, 347, 348), (303, 302, 334, 335), (290, 288, 320, 322), (317, 316, 348, 349), (304, 303, 335, 336), (361, 360, 392, 393), (340, 339, 371, 372), (327, 326, 358, 359), (341, 340, 372, 373), (328, 327, 359, 360), (342, 341, 373, 374), (329, 328, 360, 361), (343, 342, 374, 375), (330, 329, 361, 362), (344, 343, 375, 376), (331, 330, 362, 363), (345, 344, 376, 377), (332, 331, 363, 364), (346, 345, 377, 378), (333, 332, 364, 365), (347, 346, 378, 379), (334, 333, 365, 366), (320, 321, 353, 352), (348, 347, 379, 380), (335, 334, 366, 367), (322, 320, 352, 354), (349, 348, 380, 381), (336, 335, 367, 368), (323, 322, 354, 355), (350, 349, 381, 382), (337, 336, 368, 369), (324, 323, 355, 356), (351, 350, 382, 383), (338, 337, 369, 370), (325, 324, 356, 357), (321, 351, 383, 353), (339, 338, 370, 371), (396, 395, 427, 428), (375, 374, 406, 407), (362, 361, 393, 394), (376, 375, 407, 408), (363, 362, 394, 395), (377, 376, 408, 409), (364, 363, 395, 396), (378, 377, 409, 410), (365, 364, 396, 397), (379, 378, 410, 411), (366, 365, 397, 398), (352, 353, 385, 384), (380, 379, 411, 412), (367, 366, 398, 399), (354, 352, 384, 386), (381, 380, 412, 413), (368, 367, 399, 400), (355, 354, 386, 387), (382, 381, 413, 414), (369, 368, 400, 401), (356, 355, 387, 388), (383, 382, 414, 415), (370, 369, 401, 402), (357, 356, 388, 389), (353, 383, 415, 385), (371, 370, 402, 403), (358, 357, 389, 390), (372, 371, 403, 404), (359, 358, 390, 391), (373, 372, 404, 405), (360, 359, 391, 392), (374, 373, 405, 406), (431, 430, 462, 463), (410, 409, 441, 442), (397, 396, 428, 429), (411, 410, 442, 443), (398, 397, 429, 430), (384, 385, 417, 416), (412, 411, 443, 444), (399, 398, 430, 431), (386, 384, 416, 418), (413, 412, 444, 445), (400, 399, 431, 432), (387, 386, 418, 419), (414, 413, 445, 446), (401, 400, 432, 433), (388, 387, 419, 420), (415, 414, 446, 447), (402, 401, 433, 434), (389, 388, 420, 421), (385, 415, 447, 417), (403, 402, 434, 435), (390, 389, 421, 422), (404, 403, 435, 436), (391, 390, 422, 423), (405, 404, 436, 437), (392, 391, 423, 424), (406, 405, 437, 438), (393, 392, 424, 425), (407, 406, 438, 439), (394, 393, 425, 426), (408, 407, 439, 440), (395, 394, 426, 427), (409, 408, 440, 441), (466, 465, 497, 498), (418, 416, 448, 450), (445, 444, 476, 477), (432, 431, 463, 464), (419, 418, 450, 451), (446, 445, 477, 478), (433, 432, 464, 465), (420, 419, 451, 452), (447, 446, 478, 479), (434, 433, 465, 466), (421, 420, 452, 453), (417, 447, 479, 449), (435, 434, 466, 467), (422, 421, 453, 454), (436, 435, 467, 468), (423, 422, 454, 455), (437, 436, 468, 469), (424, 423, 455, 456), (438, 437, 469, 470), (425, 424, 456, 457), (439, 438, 470, 471), (426, 425, 457, 458), (440, 439, 471, 472), (427, 426, 458, 459), (441, 440, 472, 473), (428, 427, 459, 460), (442, 441, 473, 474), (429, 428, 460, 461), (443, 442, 474, 475), (430, 429, 461, 462), (416, 417, 449, 448), (444, 443, 475, 476), (501, 500, 532, 533), (453, 452, 484, 485), (449, 479, 511, 481), (467, 466, 498, 499), (454, 453, 485, 486), (468, 467, 499, 500), (455, 454, 486, 487), (469, 468, 500, 501), (456, 455, 487, 488), (470, 469, 501, 502), (457, 456, 488, 489), (471, 470, 502, 503), (458, 457, 489, 490), (472, 471, 503, 504), (459, 458, 490, 491), (473, 472, 504, 505), (460, 459, 491, 492), (474, 473, 505, 506), (461, 460, 492, 493), (475, 474, 506, 507), (462, 461, 493, 494), (448, 449, 481, 480), (476, 475, 507, 508), (463, 462, 494, 495), (450, 448, 480, 482), (477, 476, 508, 509), (464, 463, 495, 496), (451, 450, 482, 483), (478, 477, 509, 510), (465, 464, 496, 497), (452, 451, 483, 484), (479, 478, 510, 511), (536, 535, 567, 568), (488, 487, 519, 520), (502, 501, 533, 534), (489, 488, 520, 521), (503, 502, 534, 535), (490, 489, 521, 522), (504, 503, 535, 536), (491, 490, 522, 523), (505, 504, 536, 537), (492, 491, 523, 524), (506, 505, 537, 538), (493, 492, 524, 525), (507, 506, 538, 539), (494, 493, 525, 526), (480, 481, 513, 512), (508, 507, 539, 540), (495, 494, 526, 527), (482, 480, 512, 514), (509, 508, 540, 541), (496, 495, 527, 528), (483, 482, 514, 515), (510, 509, 541, 542), (497, 496, 528, 529), (484, 483, 515, 516), (511, 510, 542, 543), (498, 497, 529, 530), (485, 484, 516, 517), (481, 511, 543, 513), (499, 498, 530, 531), (486, 485, 517, 518), (500, 499, 531, 532), (487, 486, 518, 519), (571, 570, 602, 603), (523, 522, 554, 555), (537, 536, 568, 569), (524, 523, 555, 556), (538, 537, 569, 570), (525, 524, 556, 557), (539, 538, 570, 571), (526, 525, 557, 558), (512, 513, 545, 544), (540, 539, 571, 572), (527, 526, 558, 559), (514, 512, 544, 546), (541, 540, 572, 573), (528, 527, 559, 560), (515, 514, 546, 547), (542, 541, 573, 574), (529, 528, 560, 561), (516, 515, 547, 548), (543, 542, 574, 575), (530, 529, 561, 562), (517, 516, 548, 549), (513, 543, 575, 545), (531, 530, 562, 563), (518, 517, 549, 550), (532, 531, 563, 564), (519, 518, 550, 551), (533, 532, 564, 565), (520, 519, 551, 552), (534, 533, 565, 566), (521, 520, 552, 553), (535, 534, 566, 567), (522, 521, 553, 554), (576, 577, 607, 606, 605, 604, 603, 602, 601, 600, 599, 598, 597, 596, 595, 594, 593, 592, 591, 590, 589, 588, 587, 586, 585, 584, 583, 582, 581, 580, 579, 578), (558, 557, 589, 590), (544, 545, 577, 576), (572, 571, 603, 604), (559, 558, 590, 591), (546, 544, 576, 578), (573, 572, 604, 605), (560, 559, 591, 592), (547, 546, 578, 579), (574, 573, 605, 606), (561, 560, 592, 593), (548, 547, 579, 580), (575, 574, 606, 607), (562, 561, 593, 594), (549, 548, 580, 581), (545, 575, 607, 577), (563, 562, 594, 595), (550, 549, 581, 582), (564, 563, 595, 596), (551, 550, 582, 583), (565, 564, 596, 597), (552, 551, 583, 584), (566, 565, 597, 598), (553, 552, 584, 585), (567, 566, 598, 599), (554, 553, 585, 586), (568, 567, 599, 600), (555, 554, 586, 587), (569, 568, 600, 601), (556, 555, 587, 588), (570, 569, 601, 602), (557, 556, 588, 589), (613, 614, 646, 645), (24, 26, 621, 620), (42, 44, 630, 629), (60, 62, 639, 638), (16, 18, 617, 616), (34, 36, 626, 625), (52, 54, 635, 634), (8, 10, 613, 612), (26, 28, 622, 621), (44, 46, 631, 630), (0, 2, 609, 608), (62, 0, 608, 639), (18, 20, 618, 617), (36, 38, 627, 626), (54, 56, 636, 635), (10, 12, 614, 613), (28, 30, 623, 622), (46, 48, 632, 631), (2, 4, 610, 609), (20, 22, 619, 618), (38, 40, 628, 627), (56, 58, 637, 636), (12, 14, 615, 614), (30, 32, 624, 623), (48, 50, 633, 632), (4, 6, 611, 610), (22, 24, 620, 619), (40, 42, 629, 628), (58, 60, 638, 637), (14, 16, 616, 615), (32, 34, 625, 624), (50, 52, 634, 633), (648, 649, 681, 680), (627, 628, 660, 659), (614, 615, 647, 646), (628, 629, 661, 660), (615, 616, 648, 647), (629, 630, 662, 661), (616, 617, 649, 648), (630, 631, 663, 662), (617, 618, 650, 649), (631, 632, 664, 663), (618, 619, 651, 650), (632, 633, 665, 664), (619, 620, 652, 651), (633, 634, 666, 665), (620, 621, 653, 652), (634, 635, 667, 666), (621, 622, 654, 653), (608, 609, 641, 640), (635, 636, 668, 667), (622, 623, 655, 654), (609, 610, 642, 641), (636, 637, 669, 668), (623, 624, 656, 655), (610, 611, 643, 642), (637, 638, 670, 669), (624, 625, 657, 656), (611, 612, 644, 643), (638, 639, 671, 670), (625, 626, 658, 657), (612, 613, 645, 644), (639, 608, 640, 671), (626, 627, 659, 658), (672, 673, 674, 675, 676, 677, 678, 679, 680, 681, 682, 683, 684, 685, 686, 687, 688, 689, 690, 691, 692, 693, 694, 695, 696, 697, 698, 699, 700, 701, 702, 703), (662, 663, 695, 694), (649, 650, 682, 681), (663, 664, 696, 695), (650, 651, 683, 682), (664, 665, 697, 696), (651, 652, 684, 683), (665, 666, 698, 697), (652, 653, 685, 684), (666, 667, 699, 698), (653, 654, 686, 685), (640, 641, 673, 672), (667, 668, 700, 699), (654, 655, 687, 686), (641, 642, 674, 673), (668, 669, 701, 700), (655, 656, 688, 687), (642, 643, 675, 674), (669, 670, 702, 701), (656, 657, 689, 688), (643, 644, 676, 675), (670, 671, 703, 702), (657, 658, 690, 689), (644, 645, 677, 676), (671, 640, 672, 703), (658, 659, 691, 690), (645, 646, 678, 677), (659, 660, 692, 691), (646, 647, 679, 678), (660, 661, 693, 692), (647, 648, 680, 679), (661, 662, 694, 693), (704, 705, 707, 706), (706, 707, 709, 708), (708, 709, 711, 710), (710, 711, 713, 712), (712, 713, 715, 714), (714, 715, 717, 716), (716, 717, 719, 718), (718, 719, 721, 720), (720, 721, 723, 722), (722, 723, 725, 724), (724, 725, 727, 726), (726, 727, 729, 728), (728, 729, 731, 730), (730, 731, 733, 732), (732, 733, 735, 734), (734, 735, 737, 736), (736, 737, 739, 738), (738, 739, 741, 740), (740, 741, 743, 742), (742, 743, 745, 744), (744, 745, 747, 746), (746, 747, 749, 748), (748, 749, 751, 750), (750, 751, 753, 752), (752, 753, 755, 754), (754, 755, 757, 756), (756, 757, 759, 758), (758, 759, 761, 760), (760, 761, 763, 762), (762, 763, 765, 764), (764, 765, 767, 766), (766, 767, 705, 704)])
me_cylinder.polygons.foreach_set('material_index', [0, 0, 0, 0, 0, 0, 0, 0, 0, 0, 0, 0, 0, 0, 0, 0, 0, 0, 0, 0, 0, 0, 0, 0, 0, 0, 0, 0, 0, 0, 0, 0, 0, 0, 0, 0, 0, 0, 0, 0, 0, 0, 0, 0, 0, 0, 0, 0, 0, 0, 0, 0, 0, 0, 0, 0, 0, 0, 0, 0, 0, 0, 0, 0, 0, 0, 0, 0, 0, 0, 0, 0, 0, 0, 0, 0, 0, 0, 0, 0, 0, 0, 0, 0, 0, 0, 0, 0, 0, 0, 0, 0, 0, 0, 0, 0, 0, 0, 0, 0, 0, 0, 0, 0, 0, 0, 0, 0, 0, 0, 0, 0, 0, 0, 0, 0, 0, 0, 0, 0, 0, 0, 0, 0, 0, 0, 0, 0, 0, 0, 0, 0, 0, 0, 0, 0, 0, 0, 0, 0, 0, 0, 0, 0, 0, 0, 0, 0, 0, 0, 0, 0, 0, 0, 0, 0, 0, 0, 0, 0, 0, 0, 0, 0, 0, 0, 0, 0, 0, 0, 0, 0, 0, 0, 0, 0, 0, 0, 0, 0, 0, 0, 0, 0, 0, 0, 0, 0, 0, 0, 0, 0, 0, 0, 0, 0, 0, 0, 0, 0, 0, 0, 0, 0, 0, 0, 0, 0, 0, 0, 0, 0, 0, 0, 0, 0, 0, 0, 0, 0, 0, 0, 0, 0, 0, 0, 0, 0, 0, 0, 0, 0, 0, 0, 0, 0, 0, 0, 0, 0, 0, 0, 0, 0, 0, 0, 0, 0, 0, 0, 0, 0, 0, 0, 0, 0, 0, 0, 0, 0, 0, 0, 0, 0, 0, 0, 0, 0, 0, 0, 0, 0, 0, 0, 0, 0, 0, 0, 0, 0, 0, 0, 0, 0, 0, 0, 0, 0, 0, 0, 0, 0, 0, 0, 0, 0, 0, 0, 0, 0, 0, 0, 0, 0, 0, 0, 0, 0, 0, 0, 0, 0, 0, 0, 0, 0, 0, 0, 0, 0, 0, 0, 0, 0, 0, 0, 0, 0, 0, 0, 0, 0, 0, 0, 0, 0, 0, 0, 0, 0, 0, 0, 0, 0, 0, 0, 0, 0, 0, 0, 0, 0, 0, 0, 0, 0, 0, 0, 0, 0, 0, 0, 0, 0, 0, 0, 0, 0, 0, 0, 0, 0, 0, 0, 0, 0, 0, 0, 0, 0, 0, 0, 0, 0, 0, 0, 0, 0, 0, 0, 0, 0, 0, 0, 0, 0, 0, 0, 0, 0, 0, 0, 0, 0, 0, 0, 0, 0, 0, 0, 0, 0, 0, 0, 0, 0, 0, 0, 0, 0, 0, 0, 0, 0, 0, 0, 0, 0, 0, 0, 0, 0, 0, 0, 0, 0, 0, 0, 0, 0, 0, 0, 0, 0, 0, 0, 0, 0, 0, 0, 0, 0, 0, 0, 0, 0, 0, 0, 0, 0, 0, 0, 0, 0, 0, 0, 0, 0, 0, 0, 0, 0, 0, 0, 0, 0, 0, 0, 0, 0, 0, 0, 0, 0, 0, 0, 0, 0, 0, 0, 0, 0, 0, 0, 0, 0, 0, 0, 0, 0, 0, 0, 0, 0, 0, 0, 0, 0, 0, 0, 0, 0, 0, 0, 0, 0, 0, 0, 0, 0, 0, 0, 0, 0, 0, 0, 0, 0, 0, 0, 0, 0, 0, 0, 0, 0, 0, 0, 0, 0, 0, 0, 0, 0, 0, 0, 0, 0, 0, 0, 0, 0, 0, 0, 0, 0, 0, 0, 0, 0, 0, 0, 0, 0, 0, 0, 0, 0, 0, 0, 0, 0, 0, 0, 0, 0, 0, 0, 0, 0, 0, 0, 0, 0, 0, 0, 0, 0, 0, 0, 0, 0, 0, 0, 0, 0, 0, 0, 0, 0, 0, 0, 0, 0, 0, 0, 0, 0, 0, 0, 0, 0, 0, 0, 0, 0, 0, 0, 0, 0, 0, 0, 0, 0, 0, 0, 0, 0, 0, 0, 0, 0, 0, 0, 0, 0, 0, 0, 0, 0, 0, 0, 0, 0, 0, 0, 0, 0, 0, 0, 0, 0, 0, 0, 0, 0, 0, 0, 0, 0, 0, 0, 0, 0, 0, 0, 0, 0, 0, 0, 0, 0, 0, 0, 1, 1, 1, 1, 1, 1, 1, 1, 1, 1, 1, 1, 1, 1, 1, 1, 1, 1, 1, 1, 1, 1, 1, 1, 1, 1, 1, 1, 1, 1, 1, 1])
_uv = me_cylinder.uv_layers.new(name='UVMap')
_uv.uv.foreach_set('vector', [0.9644, 0.3578, 0.9015, 0.3588, 0.9014, 0.332, 0.9642, 0.329, 0.9642, 0.329, 0.9014, 0.332, 0.901, 0.3068, 0.9639, 0.3018, 0.9639, 0.3018, 0.901, 0.3068, 0.9006, 0.2841, 0.9634, 0.2774, 0.9414, 0.9268, 0.8814, 0.9228, 0.8791, 0.8976, 0.939, 0.8997, 0.939, 0.8997, 0.8791, 0.8976, 0.8777, 0.8709, 0.9374, 0.8709, 0.9374, 0.8709, 0.8777, 0.8709, 0.8772, 0.8436, 0.9369, 0.8415, 0.9369, 0.8415, 0.8772, 0.8436, 0.8777, 0.8168, 0.9374, 0.8126, 0.9374, 0.8126, 0.8777, 0.8168, 0.8791, 0.7915, 0.939, 0.7855, 0.939, 0.7855, 0.8791, 0.7915, 0.8814, 0.7687, 0.9414, 0.761, 0.9414, 0.761, 0.8814, 0.7687, 0.8845, 0.7494, 0.9447, 0.7401, 0.88, 0.5255, 0.8196, 0.5173, 0.8162, 0.498, 0.8763, 0.5047, 0.8763, 0.5047, 0.8162, 0.498, 0.8135, 0.4753, 0.8735, 0.4803, 0.8735, 0.4803, 0.8135, 0.4753, 0.8117, 0.45, 0.8715, 0.4531, 0.8715, 0.4531, 0.8117, 0.45, 0.8107, 0.4233, 0.8705, 0.4243, 0.8705, 0.4243, 0.8107, 0.4233, 0.8107, 0.3959, 0.8705, 0.3949, 0.8705, 0.3949, 0.8107, 0.3959, 0.8117, 0.3691, 0.8715, 0.3661, 0.8715, 0.3661, 0.8117, 0.3691, 0.8135, 0.3439, 0.8735, 0.3389, 0.8735, 0.3389, 0.8135, 0.3439, 0.8162, 0.3212, 0.8763, 0.3145, 0.8763, 0.3145, 0.8162, 0.3212, 0.8196, 0.3019, 0.88, 0.2937, 0.88, 0.2937, 0.8196, 0.3019, 0.8236, 0.2867, 0.8843, 0.2774, 0.8605, 0.9676, 0.7999, 0.9572, 0.7962, 0.942, 0.8564, 0.9512, 0.8564, 0.9512, 0.7962, 0.942, 0.7931, 0.9226, 0.8531, 0.9303, 0.8531, 0.9303, 0.7931, 0.9226, 0.7908, 0.8998, 0.8507, 0.9058, 0.8507, 0.9058, 0.7908, 0.8998, 0.7894, 0.8746, 0.8492, 0.8787, 0.8492, 0.8787, 0.7894, 0.8746, 0.7889, 0.8478, 0.8487, 0.8498, 0.8487, 0.8498, 0.7889, 0.8478, 0.7894, 0.8204, 0.8492, 0.8204, 0.8492, 0.8204, 0.7894, 0.8204, 0.7908, 0.7937, 0.8507, 0.7916, 0.8507, 0.7916, 0.7908, 0.7937, 0.7931, 0.7685, 0.8531, 0.7645, 0.9634, 0.4676, 0.9006, 0.4609, 0.901, 0.4382, 0.9639, 0.4432, 0.9639, 0.4432, 0.901, 0.4382, 0.9014, 0.4129, 0.9642, 0.416, 0.0, 0.1523, 0.0, 0.125, 0.01057, 0.1261, 0.01057, 0.1513, 0.9642, 0.416, 0.9014, 0.4129, 0.9015, 0.3861, 0.9644, 0.3872, 0.9644, 0.3872, 0.9015, 0.3861, 0.9015, 0.3588, 0.9644, 0.3578, 0.9414, 0.9268, 0.939, 0.8997, 0.9603, 0.8948, 0.9625, 0.9191, 0.03817, 0.3334, 0.02415, 0.3544, 0.01567, 0.3498, 0.03074, 0.3273, 0.1791, 0.272, 0.1523, 0.2774, 0.1513, 0.2668, 0.1761, 0.2619, 0.2464, 0.05028, 0.2616, 0.07299, 0.2522, 0.078, 0.2382, 0.05702, 0.03096, 0.05028, 0.05028, 0.03096, 0.05702, 0.03917, 0.03917, 0.05702, 0.07299, 0.2616, 0.05028, 0.2464, 0.05702, 0.2382, 0.078, 0.2522, 0.272, 0.1791, 0.2616, 0.2044, 0.2522, 0.1994, 0.2619, 0.1761, 0.125, 0.0, 0.1523, 0.0, 0.1513, 0.01057, 0.1261, 0.01057, 0.00533, 0.1791, 0.0, 0.1523, 0.01057, 0.1513, 0.0155, 0.1761, 0.2044, 0.2616, 0.1791, 0.272, 0.1761, 0.2619, 0.1994, 0.2522, 0.2271, 0.03096, 0.2464, 0.05028, 0.2382, 0.05702, 0.2203, 0.03917, 0.01578, 0.07299, 0.03096, 0.05028, 0.03917, 0.05702, 0.02515, 0.078, 0.2774, 0.125, 0.2774, 0.1523, 0.2668, 0.1513, 0.2668, 0.1261, 0.09823, 0.272, 0.07299, 0.2616, 0.078, 0.2522, 0.1013, 0.2619, 0.2774, 0.1523, 0.272, 0.1791, 0.2619, 0.1761, 0.2668, 0.1513, 0.09823, 0.00533, 0.125, 0.0, 0.1261, 0.01057, 0.1013, 0.0155, 0.01578, 0.2044, 0.00533, 0.1791, 0.0155, 0.1761, 0.02515, 0.1994, 0.2271, 0.2464, 0.2044, 0.2616, 0.1994, 0.2522, 0.2203, 0.2382, 0.2044, 0.01578, 0.2271, 0.03096, 0.2203, 0.03917, 0.1994, 0.02515, 0.00533, 0.09823, 0.01578, 0.07299, 0.02515, 0.078, 0.0155, 0.1013, 0.125, 0.2774, 0.09823, 0.272, 0.1013, 0.2619, 0.1261, 0.2668, 0.272, 0.09823, 0.2774, 0.125, 0.2668, 0.1261, 0.2619, 0.1013, 0.07299, 0.01578, 0.09823, 0.00533, 0.1013, 0.0155, 0.078, 0.02515, 0.03096, 0.2271, 0.01578, 0.2044, 0.02515, 0.1994, 0.03917, 0.2203, 0.2464, 0.2271, 0.2271, 0.2464, 0.2203, 0.2382, 0.2382, 0.2203, 0.1791, 0.00533, 0.2044, 0.01578, 0.1994, 0.02515, 0.1761, 0.0155, 0.0, 0.125, 0.00533, 0.09823, 0.0155, 0.1013, 0.01057, 0.1261, 0.1523, 0.2774, 0.125, 0.2774, 0.1261, 0.2668, 0.1513, 0.2668, 0.2616, 0.07299, 0.272, 0.09823, 0.2619, 0.1013, 0.2522, 0.078, 0.05028, 0.03096, 0.07299, 0.01578, 0.078, 0.02515, 0.05702, 0.03917, 0.05028, 0.2464, 0.03096, 0.2271, 0.03917, 0.2203, 0.05702, 0.2382, 0.2616, 0.2044, 0.2464, 0.2271, 0.2382, 0.2203, 0.2522, 0.1994, 0.1523, 0.0, 0.1791, 0.00533, 0.1761, 0.0155, 0.1513, 0.01057, 0.2827, 0.09752, 0.293, 0.07247, 0.3023, 0.07743, 0.2927, 0.1006, 0.1751, 0.5382, 0.1984, 0.5286, 0.2029, 0.5371, 0.1778, 0.5474, 0.05602, 0.3155, 0.03817, 0.3334, 0.03074, 0.3273, 0.04991, 0.3081, 0.1503, 0.5432, 0.1751, 0.5382, 0.1778, 0.5474, 0.1512, 0.5527, 0.077, 0.3015, 0.05602, 0.3155, 0.04991, 0.3081, 0.07247, 0.293, 0.1251, 0.5432, 0.1503, 0.5432, 0.1512, 0.5527, 0.1241, 0.5527, 0.1003, 0.2919, 0.077, 0.3015, 0.07247, 0.293, 0.09752, 0.2827, 0.1003, 0.5382, 0.1251, 0.5432, 0.1241, 0.5527, 0.09752, 0.5474, 0.1251, 0.2869, 0.1003, 0.2919, 0.09752, 0.2827, 0.1241, 0.2774, 0.077, 0.5286, 0.1003, 0.5382, 0.09752, 0.5474, 0.07247, 0.5371, 0.1503, 0.2869, 0.1251, 0.2869, 0.1241, 0.2774, 0.1512, 0.2774, 0.05602, 0.5146, 0.077, 0.5286, 0.07247, 0.5371, 0.04991, 0.522, 0.2609, 0.3777, 0.2512, 0.3544, 0.2597, 0.3498, 0.2701, 0.3749, 0.1751, 0.2919, 0.1503, 0.2869, 0.1512, 0.2774, 0.1778, 0.2827, 0.03817, 0.4967, 0.05602, 0.5146, 0.04991, 0.522, 0.03074, 0.5028, 0.2658, 0.4024, 0.2609, 0.3777, 0.2701, 0.3749, 0.2754, 0.4015, 0.1984, 0.3015, 0.1751, 0.2919, 0.1778, 0.2827, 0.2029, 0.293, 0.02415, 0.4757, 0.03817, 0.4967, 0.03074, 0.5028, 0.01567, 0.4803, 0.2658, 0.4277, 0.2658, 0.4024, 0.2754, 0.4015, 0.2754, 0.4286, 0.2193, 0.3155, 0.1984, 0.3015, 0.2029, 0.293, 0.2254, 0.3081, 0.01449, 0.4524, 0.02415, 0.4757, 0.01567, 0.4803, 0.005291, 0.4552, 0.2609, 0.4524, 0.2658, 0.4277, 0.2754, 0.4286, 0.2701, 0.4552, 0.2372, 0.3334, 0.2193, 0.3155, 0.2254, 0.3081, 0.2446, 0.3273, 0.009571, 0.4277, 0.01449, 0.4524, 0.005291, 0.4552, 0.0, 0.4286, 0.2512, 0.4757, 0.2609, 0.4524, 0.2701, 0.4552, 0.2597, 0.4803, 0.2512, 0.3544, 0.2372, 0.3334, 0.2446, 0.3273, 0.2597, 0.3498, 0.009571, 0.4024, 0.009571, 0.4277, 0.0, 0.4286, 0.0, 0.4015, 0.2372, 0.4967, 0.2512, 0.4757, 0.2597, 0.4803, 0.2446, 0.5028, 0.01449, 0.3777, 0.009571, 0.4024, 0.0, 0.4015, 0.005291, 0.3749, 0.2193, 0.5146, 0.2372, 0.4967, 0.2446, 0.5028, 0.2254, 0.522, 0.02415, 0.3544, 0.01449, 0.3777, 0.005291, 0.3749, 0.01567, 0.3498, 0.1984, 0.5286, 0.2193, 0.5146, 0.2254, 0.522, 0.2029, 0.5371, 0.6886, 0.8211, 0.6861, 0.8442, 0.6758, 0.8421, 0.6784, 0.818, 0.5474, 0.09752, 0.5527, 0.1241, 0.5422, 0.1252, 0.5374, 0.1006, 0.2774, 0.1241, 0.2827, 0.09752, 0.2927, 0.1006, 0.2878, 0.1252, 0.5371, 0.07247, 0.5474, 0.09752, 0.5374, 0.1006, 0.5278, 0.07743, 0.2774, 0.1512, 0.2774, 0.1241, 0.2878, 0.1252, 0.2878, 0.1502, 0.522, 0.04991, 0.5371, 0.07247, 0.5278, 0.07743, 0.5139, 0.0566, 0.3749, 0.2701, 0.3498, 0.2597, 0.3548, 0.2504, 0.3779, 0.26, 0.2827, 0.1778, 0.2774, 0.1512, 0.2878, 0.1502, 0.2927, 0.1748, 0.5028, 0.03074, 0.522, 0.04991, 0.5139, 0.0566, 0.4961, 0.03888, 0.4015, 0.2754, 0.3749, 0.2701, 0.3779, 0.26, 0.4025, 0.2649, 0.293, 0.2029, 0.2827, 0.1778, 0.2927, 0.1748, 0.3023, 0.1979, 0.4803, 0.01567, 0.5028, 0.03074, 0.4961, 0.03888, 0.4753, 0.02496, 0.4286, 0.2754, 0.4015, 0.2754, 0.4025, 0.2649, 0.4276, 0.2649, 0.3081, 0.2254, 0.293, 0.2029, 0.3023, 0.1979, 0.3162, 0.2188, 0.4552, 0.005291, 0.4803, 0.01567, 0.4753, 0.02496, 0.4522, 0.01537, 0.4552, 0.2701, 0.4286, 0.2754, 0.4276, 0.2649, 0.4522, 0.26, 0.3273, 0.2446, 0.3081, 0.2254, 0.3162, 0.2188, 0.334, 0.2365, 0.4286, 0.0, 0.4552, 0.005291, 0.4522, 0.01537, 0.4276, 0.01048, 0.4803, 0.2597, 0.4552, 0.2701, 0.4522, 0.26, 0.4753, 0.2504, 0.3498, 0.2597, 0.3273, 0.2446, 0.334, 0.2365, 0.3548, 0.2504, 0.4015, 0.0, 0.4286, 0.0, 0.4276, 0.01048, 0.4025, 0.01048, 0.5028, 0.2446, 0.4803, 0.2597, 0.4753, 0.2504, 0.4961, 0.2365, 0.3749, 0.005291, 0.4015, 0.0, 0.4025, 0.01048, 0.3779, 0.01537, 0.522, 0.2254, 0.5028, 0.2446, 0.4961, 0.2365, 0.5139, 0.2188, 0.3498, 0.01567, 0.3749, 0.005291, 0.3779, 0.01537, 0.3548, 0.02496, 0.5371, 0.2029, 0.522, 0.2254, 0.5139, 0.2188, 0.5278, 0.1979, 0.3273, 0.03074, 0.3498, 0.01567, 0.3548, 0.02496, 0.334, 0.03888, 0.5474, 0.1778, 0.5371, 0.2029, 0.5278, 0.1979, 0.5374, 0.1748, 0.3081, 0.04991, 0.3273, 0.03074, 0.334, 0.03888, 0.3162, 0.0566, 0.5527, 0.1512, 0.5474, 0.1778, 0.5374, 0.1748, 0.5422, 0.1502, 0.293, 0.07247, 0.3081, 0.04991, 0.3162, 0.0566, 0.3023, 0.07743, 0.5527, 0.1241, 0.5527, 0.1512, 0.5422, 0.1502, 0.5422, 0.1252, 0.7166, 0.2825, 0.7408, 0.2925, 0.7353, 0.3027, 0.7132, 0.2935, 0.253, 0.658, 0.2534, 0.6831, 0.2431, 0.6838, 0.2426, 0.6577, 0.2723, 0.5555, 0.2726, 0.5786, 0.2633, 0.5769, 0.263, 0.5527, 0.6917, 0.8004, 0.6886, 0.8211, 0.6784, 0.818, 0.6818, 0.7963, 0.2534, 0.6335, 0.253, 0.658, 0.2426, 0.6577, 0.2431, 0.632, 0.7721, 0.9598, 0.7749, 0.9805, 0.7648, 0.9844, 0.7619, 0.9627, 0.2726, 0.6528, 0.2723, 0.676, 0.263, 0.6787, 0.2633, 0.6545, 0.2547, 0.6103, 0.2534, 0.6335, 0.2431, 0.632, 0.2444, 0.6077, 0.77, 0.9366, 0.7721, 0.9598, 0.7619, 0.9627, 0.7597, 0.9385, 0.2728, 0.6282, 0.2726, 0.6528, 0.2633, 0.6545, 0.2635, 0.6288, 0.2568, 0.5894, 0.2547, 0.6103, 0.2444, 0.6077, 0.2466, 0.5859, 0.7687, 0.9121, 0.77, 0.9366, 0.7597, 0.9385, 0.7584, 0.9128, 0.2728, 0.6032, 0.2728, 0.6282, 0.2635, 0.6288, 0.2635, 0.6026, 0.2596, 0.5716, 0.2568, 0.5894, 0.2466, 0.5859, 0.2496, 0.5673, 0.7683, 0.887, 0.7687, 0.9121, 0.7584, 0.9128, 0.7579, 0.8866, 0.263, 0.5577, 0.2596, 0.5716, 0.2496, 0.5673, 0.2531, 0.5527, 0.7687, 0.8624, 0.7683, 0.887, 0.7579, 0.8866, 0.7584, 0.8609, 0.6886, 0.9802, 0.6917, 0.9943, 0.6818, 0.999, 0.6784, 0.9844, 0.77, 0.8393, 0.7687, 0.8624, 0.7584, 0.8609, 0.7597, 0.8367, 0.6861, 0.9624, 0.6886, 0.9802, 0.6784, 0.9844, 0.6758, 0.9657, 0.7721, 0.8184, 0.77, 0.8393, 0.7597, 0.8367, 0.7619, 0.8149, 0.6843, 0.9415, 0.6861, 0.9624, 0.6758, 0.9657, 0.674, 0.9439, 0.7749, 0.8006, 0.7721, 0.8184, 0.7619, 0.8149, 0.7648, 0.7963, 0.6835, 0.9183, 0.6843, 0.9415, 0.674, 0.9439, 0.6731, 0.9196, 0.2596, 0.7516, 0.263, 0.7692, 0.2531, 0.7739, 0.2496, 0.7554, 0.6835, 0.8937, 0.6835, 0.9183, 0.6731, 0.9196, 0.6731, 0.8939, 0.2568, 0.7308, 0.2596, 0.7516, 0.2496, 0.7554, 0.2466, 0.7337, 0.6843, 0.8687, 0.6835, 0.8937, 0.6731, 0.8939, 0.674, 0.8678, 0.2547, 0.7076, 0.2568, 0.7308, 0.2466, 0.7337, 0.2444, 0.7095, 0.6861, 0.8442, 0.6843, 0.8687, 0.674, 0.8678, 0.6758, 0.8421, 0.2534, 0.6831, 0.2547, 0.7076, 0.2444, 0.7095, 0.2431, 0.6838, 0.2726, 0.5786, 0.2728, 0.6032, 0.2635, 0.6026, 0.2633, 0.5769, 0.4152, 0.8311, 0.4129, 0.8549, 0.4042, 0.8549, 0.4068, 0.8294, 0.7166, 0.5382, 0.6909, 0.5433, 0.6897, 0.5318, 0.7132, 0.5271, 0.5745, 0.3256, 0.593, 0.307, 0.6003, 0.316, 0.5834, 0.3329, 0.6909, 0.2774, 0.7166, 0.2825, 0.7132, 0.2935, 0.6897, 0.2888, 0.7408, 0.5281, 0.7166, 0.5382, 0.7132, 0.5271, 0.7353, 0.518, 0.56, 0.3473, 0.5745, 0.3256, 0.5834, 0.3329, 0.5701, 0.3528, 0.7625, 0.5136, 0.7408, 0.5281, 0.7353, 0.518, 0.7552, 0.5047, 0.5499, 0.3715, 0.56, 0.3473, 0.5701, 0.3528, 0.561, 0.3749, 0.781, 0.4951, 0.7625, 0.5136, 0.7552, 0.5047, 0.7721, 0.4877, 0.5448, 0.3972, 0.5499, 0.3715, 0.561, 0.3749, 0.5563, 0.3984, 0.7956, 0.4733, 0.781, 0.4951, 0.7721, 0.4877, 0.7854, 0.4679, 0.5448, 0.4234, 0.5448, 0.3972, 0.5563, 0.3984, 0.5563, 0.4223, 0.8056, 0.4491, 0.7956, 0.4733, 0.7854, 0.4679, 0.7946, 0.4457, 0.5499, 0.4491, 0.5448, 0.4234, 0.5563, 0.4223, 0.561, 0.4457, 0.8107, 0.4234, 0.8056, 0.4491, 0.7946, 0.4457, 0.7992, 0.4223, 0.56, 0.4733, 0.5499, 0.4491, 0.561, 0.4457, 0.5701, 0.4679, 0.8107, 0.3972, 0.8107, 0.4234, 0.7992, 0.4223, 0.7992, 0.3984, 0.5745, 0.4951, 0.56, 0.4733, 0.5701, 0.4679, 0.5834, 0.4877, 0.8056, 0.3715, 0.8107, 0.3972, 0.7992, 0.3984, 0.7946, 0.3749, 0.593, 0.5136, 0.5745, 0.4951, 0.5834, 0.4877, 0.6003, 0.5047, 0.7956, 0.3473, 0.8056, 0.3715, 0.7946, 0.3749, 0.7854, 0.3528, 0.6148, 0.5281, 0.593, 0.5136, 0.6003, 0.5047, 0.6202, 0.518, 0.6647, 0.2774, 0.6909, 0.2774, 0.6897, 0.2888, 0.6658, 0.2888, 0.781, 0.3256, 0.7956, 0.3473, 0.7854, 0.3528, 0.7721, 0.3329, 0.639, 0.5382, 0.6148, 0.5281, 0.6202, 0.518, 0.6423, 0.5271, 0.639, 0.2825, 0.6647, 0.2774, 0.6658, 0.2888, 0.6423, 0.2935, 0.7625, 0.307, 0.781, 0.3256, 0.7721, 0.3329, 0.7552, 0.316, 0.6647, 0.5433, 0.639, 0.5382, 0.6423, 0.5271, 0.6658, 0.5318, 0.6148, 0.2925, 0.639, 0.2825, 0.6423, 0.2935, 0.6202, 0.3027, 0.7408, 0.2925, 0.7625, 0.307, 0.7552, 0.316, 0.7353, 0.3027, 0.6909, 0.5433, 0.6647, 0.5433, 0.6658, 0.5318, 0.6897, 0.5318, 0.593, 0.307, 0.6148, 0.2925, 0.6202, 0.3027, 0.6003, 0.316, 0.2754, 0.2774, 0.2754, 0.2774, 0.2754, 0.2774, 0.2754, 0.2774, 0.3871, 0.8303, 0.3855, 0.8524, 0.3748, 0.8499, 0.3766, 0.8262, 0.4221, 0.8082, 0.4152, 0.8311, 0.4068, 0.8294, 0.4142, 0.8049, 0.3895, 0.8104, 0.3871, 0.8303, 0.3766, 0.8262, 0.3791, 0.8049, 0.3561, 0.9453, 0.3584, 0.9652, 0.3481, 0.9707, 0.3455, 0.9494, 0.7943, 0.2399, 0.7966, 0.2637, 0.7882, 0.2653, 0.7856, 0.2399, 0.3545, 0.9232, 0.3561, 0.9453, 0.3455, 0.9494, 0.3438, 0.9257, 0.7966, 0.216, 0.7943, 0.2399, 0.7856, 0.2399, 0.7882, 0.2144, 0.3537, 0.8998, 0.3545, 0.9232, 0.3438, 0.9257, 0.3429, 0.9006, 0.3716, 0.9453, 0.374, 0.9652, 0.3636, 0.9707, 0.3611, 0.9494, 0.3537, 0.8758, 0.3537, 0.8998, 0.3429, 0.9006, 0.3429, 0.875, 0.37, 0.9232, 0.3716, 0.9453, 0.3611, 0.9494, 0.3593, 0.9257, 0.3545, 0.8524, 0.3537, 0.8758, 0.3429, 0.875, 0.3438, 0.8499, 0.3692, 0.8998, 0.37, 0.9232, 0.3593, 0.9257, 0.3584, 0.9006, 0.4306, 0.8783, 0.4304, 0.8548, 0.4395, 0.8556, 0.4397, 0.8808, 0.3561, 0.8303, 0.3545, 0.8524, 0.3438, 0.8499, 0.3455, 0.8262, 0.3692, 0.8758, 0.3692, 0.8998, 0.3584, 0.9006, 0.3584, 0.875, 0.5613, 0.2338, 0.5613, 0.2577, 0.5527, 0.2585, 0.5527, 0.2329, 0.3584, 0.8104, 0.3561, 0.8303, 0.3455, 0.8262, 0.3481, 0.8049, 0.37, 0.8524, 0.3692, 0.8758, 0.3584, 0.875, 0.3593, 0.8499, 0.3871, 0.9453, 0.3895, 0.9652, 0.3791, 0.9707, 0.3766, 0.9494, 0.5699, 0.2338, 0.5699, 0.2577, 0.5613, 0.2585, 0.5613, 0.2329, 0.3716, 0.8303, 0.37, 0.8524, 0.3593, 0.8499, 0.3611, 0.8262, 0.3855, 0.9232, 0.3871, 0.9453, 0.3766, 0.9494, 0.3748, 0.9257, 0.4304, 0.8309, 0.4306, 0.8074, 0.4397, 0.8049, 0.4395, 0.83, 0.374, 0.8104, 0.3716, 0.8303, 0.3611, 0.8262, 0.3636, 0.8049, 0.3847, 0.8998, 0.3855, 0.9232, 0.3748, 0.9257, 0.374, 0.9006, 0.4304, 0.8548, 0.4304, 0.8309, 0.4395, 0.83, 0.4395, 0.8556, 0.4152, 0.8787, 0.4221, 0.9016, 0.4142, 0.9049, 0.4068, 0.8804, 0.3847, 0.8758, 0.3847, 0.8998, 0.374, 0.9006, 0.374, 0.875, 0.4129, 0.8549, 0.4152, 0.8787, 0.4068, 0.8804, 0.4042, 0.8549, 0.3855, 0.8524, 0.3847, 0.8758, 0.374, 0.875, 0.3748, 0.8499, 0.469, 0.7901, 0.4453, 0.7999, 0.4427, 0.7911, 0.4647, 0.782, 0.2754, 0.2774, 0.2754, 0.2774, 0.2754, 0.2774, 0.2754, 0.2774, 0.2754, 0.2774, 0.2754, 0.2774, 0.2754, 0.2774, 0.2754, 0.2774, 0.2754, 0.2774, 0.2754, 0.2774, 0.2754, 0.2774, 0.2754, 0.2774, 0.2754, 0.2774, 0.2754, 0.2774, 0.2754, 0.2774, 0.2754, 0.2774, 0.2754, 0.2774, 0.2754, 0.2774, 0.2754, 0.2774, 0.2754, 0.2774, 0.2754, 0.2774, 0.2754, 0.2774, 0.2754, 0.2774, 0.2754, 0.2774, 0.2754, 0.2774, 0.2754, 0.2774, 0.2754, 0.2774, 0.2754, 0.2774, 0.2754, 0.2774, 0.2754, 0.2774, 0.2754, 0.2774, 0.2754, 0.2774, 0.2754, 0.2774, 0.2754, 0.2774, 0.2754, 0.2774, 0.2754, 0.2774, 0.2754, 0.2774, 0.2754, 0.2774, 0.2754, 0.2774, 0.2754, 0.2774, 0.2754, 0.2774, 0.2754, 0.2774, 0.2754, 0.2774, 0.2754, 0.2774, 0.2754, 0.2774, 0.2754, 0.2774, 0.2754, 0.2774, 0.2754, 0.2774, 0.2754, 0.2774, 0.2754, 0.2774, 0.2754, 0.2774, 0.2754, 0.2774, 0.2754, 0.2774, 0.2754, 0.2774, 0.2754, 0.2774, 0.2754, 0.2774, 0.2754, 0.2774, 0.2754, 0.2774, 0.2754, 0.2774, 0.2754, 0.2774, 0.2754, 0.2774, 0.2754, 0.2774, 0.2754, 0.2774, 0.2754, 0.2774, 0.2754, 0.2774, 0.2754, 0.2774, 0.2754, 0.2774, 0.2754, 0.2774, 0.2754, 0.2774, 0.2754, 0.2774, 0.2754, 0.2774, 0.2754, 0.2774, 0.2754, 0.2774, 0.2754, 0.2774, 0.2754, 0.2774, 0.2754, 0.2774, 0.2754, 0.2774, 0.2754, 0.2774, 0.2754, 0.2774, 0.2754, 0.2774, 0.2754, 0.2774, 0.2754, 0.2774, 0.2754, 0.2774, 0.2754, 0.2774, 0.2754, 0.2774, 0.2754, 0.2774, 0.2754, 0.2774, 0.2754, 0.2774, 0.2754, 0.2774, 0.2754, 0.2774, 0.2754, 0.2774, 0.2754, 0.2774, 0.2754, 0.2774, 0.2754, 0.2774, 0.2754, 0.2774, 0.2754, 0.2774, 0.2754, 0.2774, 0.2754, 0.2774, 0.2754, 0.2774, 0.2754, 0.2774, 0.2754, 0.2774, 0.2754, 0.2774, 0.2754, 0.2774, 0.2754, 0.2774, 0.2754, 0.2774, 0.2754, 0.2774, 0.2754, 0.2774, 0.2754, 0.2774, 0.2754, 0.2774, 0.2754, 0.2774, 0.2754, 0.2774, 0.2754, 0.2774, 0.2754, 0.2774, 0.2754, 0.2774, 0.2754, 0.2774, 0.2754, 0.2774, 0.2754, 0.2774, 0.2754, 0.2774, 0.2754, 0.2774, 0.2754, 0.2774, 0.2754, 0.2774, 0.2754, 0.2774, 0.2754, 0.2774, 0.2754, 0.2774, 0.3243, 0.9598, 0.3269, 0.9795, 0.3177, 0.9828, 0.3149, 0.9622, 0.2922, 0.6133, 0.3064, 0.592, 0.3135, 0.5978, 0.3002, 0.6176, 0.5374, 0.6621, 0.5374, 0.6877, 0.5283, 0.6868, 0.5283, 0.663, 0.4903, 0.7759, 0.469, 0.7901, 0.4647, 0.782, 0.4845, 0.7688, 0.2824, 0.6369, 0.2922, 0.6133, 0.3002, 0.6176, 0.2911, 0.6396, 0.5324, 0.6369, 0.5374, 0.6621, 0.5283, 0.663, 0.5237, 0.6396, 0.5084, 0.7578, 0.4903, 0.7759, 0.4845, 0.7688, 0.5013, 0.752, 0.2774, 0.6621, 0.2824, 0.6369, 0.2911, 0.6396, 0.2865, 0.663, 0.5226, 0.6133, 0.5324, 0.6369, 0.5237, 0.6396, 0.5146, 0.6176, 0.5226, 0.7365, 0.5084, 0.7578, 0.5013, 0.752, 0.5146, 0.7321, 0.2774, 0.6877, 0.2774, 0.6621, 0.2865, 0.663, 0.2865, 0.6868, 0.5084, 0.592, 0.5226, 0.6133, 0.5146, 0.6176, 0.5013, 0.5978, 0.5324, 0.7128, 0.5226, 0.7365, 0.5146, 0.7321, 0.5237, 0.7101, 0.2824, 0.7128, 0.2774, 0.6877, 0.2865, 0.6868, 0.2911, 0.7101, 0.4903, 0.5739, 0.5084, 0.592, 0.5013, 0.5978, 0.4845, 0.5809, 0.5374, 0.6877, 0.5324, 0.7128, 0.5237, 0.7101, 0.5283, 0.6868, 0.2922, 0.7365, 0.2824, 0.7128, 0.2911, 0.7101, 0.3002, 0.7321, 0.469, 0.5596, 0.4903, 0.5739, 0.4845, 0.5809, 0.4647, 0.5677, 0.3064, 0.7578, 0.2922, 0.7365, 0.3002, 0.7321, 0.3135, 0.752, 0.4453, 0.5498, 0.469, 0.5596, 0.4647, 0.5677, 0.4427, 0.5586, 0.3245, 0.7759, 0.3064, 0.7578, 0.3135, 0.752, 0.3303, 0.7688, 0.4202, 0.5448, 0.4453, 0.5498, 0.4427, 0.5586, 0.4193, 0.5539, 0.3458, 0.7901, 0.3245, 0.7759, 0.3303, 0.7688, 0.3501, 0.782, 0.3946, 0.5448, 0.4202, 0.5448, 0.4193, 0.5539, 0.3955, 0.5539, 0.3695, 0.7999, 0.3458, 0.7901, 0.3501, 0.782, 0.3721, 0.7911, 0.3695, 0.5498, 0.3946, 0.5448, 0.3955, 0.5539, 0.3721, 0.5586, 0.3946, 0.8049, 0.3695, 0.7999, 0.3721, 0.7911, 0.3955, 0.7958, 0.3458, 0.5596, 0.3695, 0.5498, 0.3721, 0.5586, 0.3501, 0.5677, 0.4202, 0.8049, 0.3946, 0.8049, 0.3955, 0.7958, 0.4193, 0.7958, 0.3245, 0.5739, 0.3458, 0.5596, 0.3501, 0.5677, 0.3303, 0.5809, 0.4453, 0.7999, 0.4202, 0.8049, 0.4193, 0.7958, 0.4427, 0.7911, 0.3064, 0.592, 0.3245, 0.5739, 0.3303, 0.5809, 0.3135, 0.5978, 0.583, 0.5729, 0.6036, 0.5591, 0.6079, 0.5671, 0.5887, 0.5799, 0.7838, 0.8912, 0.7835, 0.9132, 0.7749, 0.9155, 0.7752, 0.8926, 0.9766, 0.7943, 0.9754, 0.8163, 0.9659, 0.8151, 0.9672, 0.7922, 0.3223, 0.9378, 0.3243, 0.9598, 0.3149, 0.9622, 0.3128, 0.9394, 0.7839, 0.8678, 0.7838, 0.8912, 0.7752, 0.8926, 0.7753, 0.8683, 0.9786, 0.7744, 0.9766, 0.7943, 0.9672, 0.7922, 0.9693, 0.7715, 0.321, 0.9144, 0.3223, 0.9378, 0.3128, 0.9394, 0.3116, 0.9151, 0.7839, 0.844, 0.7839, 0.8678, 0.7753, 0.8683, 0.7753, 0.8435, 0.9813, 0.7575, 0.9786, 0.7744, 0.9693, 0.7715, 0.9721, 0.754, 0.3206, 0.8906, 0.321, 0.9144, 0.3116, 0.9151, 0.3111, 0.8903, 0.9846, 0.7442, 0.9813, 0.7575, 0.9721, 0.754, 0.9754, 0.7401, 0.321, 0.8673, 0.3206, 0.8906, 0.3111, 0.8903, 0.3116, 0.866, 0.2741, 0.9698, 0.2771, 0.9831, 0.268, 0.9871, 0.2648, 0.9732, 0.3223, 0.8452, 0.321, 0.8673, 0.3116, 0.866, 0.3128, 0.8431, 0.2717, 0.9528, 0.2741, 0.9698, 0.2648, 0.9732, 0.2623, 0.9556, 0.3243, 0.8254, 0.3223, 0.8452, 0.3128, 0.8431, 0.3149, 0.8225, 0.2701, 0.933, 0.2717, 0.9528, 0.2623, 0.9556, 0.2606, 0.9349, 0.3269, 0.8085, 0.3243, 0.8254, 0.3149, 0.8225, 0.3177, 0.8049, 0.2693, 0.9109, 0.2701, 0.933, 0.2606, 0.9349, 0.2598, 0.912, 0.9813, 0.9286, 0.9846, 0.9454, 0.9754, 0.9493, 0.9721, 0.9318, 0.2693, 0.8875, 0.2693, 0.9109, 0.2598, 0.912, 0.2598, 0.8877, 0.9786, 0.9088, 0.9813, 0.9286, 0.9721, 0.9318, 0.9693, 0.9113, 0.2701, 0.8637, 0.2693, 0.8875, 0.2598, 0.8877, 0.2606, 0.8629, 0.9766, 0.8868, 0.9786, 0.9088, 0.9693, 0.9113, 0.9672, 0.8884, 0.2717, 0.8404, 0.2701, 0.8637, 0.2606, 0.8629, 0.2623, 0.8387, 0.9754, 0.8635, 0.9766, 0.8868, 0.9672, 0.8884, 0.9659, 0.8641, 0.7838, 0.8206, 0.7839, 0.844, 0.7753, 0.8435, 0.7752, 0.8192, 0.2741, 0.8185, 0.2717, 0.8404, 0.2623, 0.8387, 0.2648, 0.8159, 0.975, 0.8397, 0.9754, 0.8635, 0.9659, 0.8641, 0.9655, 0.8394, 0.7835, 0.7986, 0.7838, 0.8206, 0.7752, 0.8192, 0.7749, 0.7963, 0.2771, 0.7988, 0.2741, 0.8185, 0.2648, 0.8159, 0.268, 0.7954, 0.9754, 0.8163, 0.975, 0.8397, 0.9655, 0.8394, 0.9659, 0.8151, 0.4017, 0.8246, 0.3997, 0.8437, 0.3911, 0.8418, 0.3931, 0.8218, 0.6999, 0.7915, 0.6756, 0.7963, 0.6747, 0.7874, 0.6973, 0.7829, 0.5655, 0.5904, 0.583, 0.5729, 0.5887, 0.5799, 0.5725, 0.5961, 0.7228, 0.782, 0.6999, 0.7915, 0.6973, 0.7829, 0.7185, 0.7741, 0.5518, 0.611, 0.5655, 0.5904, 0.5725, 0.5961, 0.5597, 0.6153, 0.7434, 0.7683, 0.7228, 0.782, 0.7185, 0.7741, 0.7376, 0.7613, 0.5423, 0.6339, 0.5518, 0.611, 0.5597, 0.6153, 0.5509, 0.6365, 0.7609, 0.7507, 0.7434, 0.7683, 0.7376, 0.7613, 0.7539, 0.745, 0.5374, 0.6582, 0.5423, 0.6339, 0.5509, 0.6365, 0.5464, 0.6591, 0.7746, 0.7301, 0.7609, 0.7507, 0.7539, 0.745, 0.7667, 0.7259, 0.5374, 0.683, 0.5374, 0.6582, 0.5464, 0.6591, 0.5464, 0.6821, 0.7841, 0.7073, 0.7746, 0.7301, 0.7667, 0.7259, 0.7755, 0.7046, 0.5423, 0.7073, 0.5374, 0.683, 0.5464, 0.6821, 0.5509, 0.7046, 0.7889, 0.683, 0.7841, 0.7073, 0.7755, 0.7046, 0.78, 0.6821, 0.5518, 0.7301, 0.5423, 0.7073, 0.5509, 0.7046, 0.5597, 0.7259, 0.7889, 0.6582, 0.7889, 0.683, 0.78, 0.6821, 0.78, 0.6591, 0.5655, 0.7507, 0.5518, 0.7301, 0.5597, 0.7259, 0.5725, 0.745, 0.6999, 0.5497, 0.7228, 0.5591, 0.7185, 0.5671, 0.6973, 0.5583, 0.7841, 0.6339, 0.7889, 0.6582, 0.78, 0.6591, 0.7755, 0.6365, 0.583, 0.7683, 0.5655, 0.7507, 0.5725, 0.745, 0.5887, 0.7613, 0.6756, 0.5448, 0.6999, 0.5497, 0.6973, 0.5583, 0.6747, 0.5538, 0.7746, 0.611, 0.7841, 0.6339, 0.7755, 0.6365, 0.7667, 0.6153, 0.6036, 0.782, 0.583, 0.7683, 0.5887, 0.7613, 0.6079, 0.7741, 0.6508, 0.5448, 0.6756, 0.5448, 0.6747, 0.5538, 0.6517, 0.5538, 0.7609, 0.5904, 0.7746, 0.611, 0.7667, 0.6153, 0.7539, 0.5961, 0.6265, 0.7915, 0.6036, 0.782, 0.6079, 0.7741, 0.6291, 0.7829, 0.6265, 0.5497, 0.6508, 0.5448, 0.6517, 0.5538, 0.6291, 0.5583, 0.7434, 0.5729, 0.7609, 0.5904, 0.7539, 0.5961, 0.7376, 0.5799, 0.6508, 0.7963, 0.6265, 0.7915, 0.6291, 0.7829, 0.6517, 0.7874, 0.6036, 0.5591, 0.6265, 0.5497, 0.6291, 0.5583, 0.6079, 0.5671, 0.7228, 0.5591, 0.7434, 0.5729, 0.7376, 0.5799, 0.7185, 0.5671, 0.6756, 0.7963, 0.6508, 0.7963, 0.6517, 0.7874, 0.6747, 0.7874, 0.06385, 0.7816, 0.04398, 0.7683, 0.04951, 0.7616, 0.06796, 0.7739, 0.3043, 0.9377, 0.3059, 0.9569, 0.2973, 0.9595, 0.2957, 0.9395, 0.4042, 0.8083, 0.4017, 0.8246, 0.3931, 0.8218, 0.3958, 0.8049, 0.3035, 0.9164, 0.3043, 0.9377, 0.2957, 0.9395, 0.2948, 0.9174, 0.7548, 0.9782, 0.7579, 0.9944, 0.7496, 0.9981, 0.7463, 0.9813, 0.3035, 0.8938, 0.3035, 0.9164, 0.2948, 0.9174, 0.2948, 0.894, 0.7522, 0.9591, 0.7548, 0.9782, 0.7463, 0.9813, 0.7436, 0.9614, 0.3043, 0.8708, 0.3035, 0.8938, 0.2948, 0.894, 0.2957, 0.8701, 0.7503, 0.9379, 0.7522, 0.9591, 0.7436, 0.9614, 0.7416, 0.9394, 0.3059, 0.8483, 0.3043, 0.8708, 0.2957, 0.8701, 0.2973, 0.8467, 0.7491, 0.9154, 0.7503, 0.9379, 0.7416, 0.9394, 0.7404, 0.916, 0.4303, 0.8283, 0.4304, 0.8509, 0.4226, 0.8504, 0.4224, 0.827, 0.3082, 0.8271, 0.3059, 0.8483, 0.2973, 0.8467, 0.2997, 0.8247, 0.7487, 0.8924, 0.7491, 0.9154, 0.7404, 0.916, 0.74, 0.8921, 0.43, 0.807, 0.4303, 0.8283, 0.4224, 0.827, 0.4221, 0.8049, 0.3111, 0.8081, 0.3082, 0.8271, 0.2997, 0.8247, 0.3027, 0.8049, 0.7491, 0.8698, 0.7487, 0.8924, 0.74, 0.8921, 0.7404, 0.8686, 0.4017, 0.9544, 0.4042, 0.9735, 0.3958, 0.9765, 0.3931, 0.9567, 0.4303, 0.8964, 0.43, 0.9177, 0.4221, 0.9198, 0.4224, 0.8978, 0.7503, 0.8485, 0.7491, 0.8698, 0.7404, 0.8686, 0.7416, 0.8465, 0.3997, 0.9331, 0.4017, 0.9544, 0.3931, 0.9567, 0.3911, 0.9346, 0.4304, 0.8739, 0.4303, 0.8964, 0.4224, 0.8978, 0.4226, 0.8743, 0.7522, 0.8294, 0.7503, 0.8485, 0.7416, 0.8465, 0.7436, 0.8266, 0.3986, 0.9106, 0.3997, 0.9331, 0.3911, 0.9346, 0.3899, 0.9112, 0.4304, 0.8509, 0.4304, 0.8739, 0.4226, 0.8743, 0.4226, 0.8504, 0.7548, 0.813, 0.7522, 0.8294, 0.7436, 0.8266, 0.7463, 0.8097, 0.3982, 0.8876, 0.3986, 0.9106, 0.3899, 0.9112, 0.3895, 0.8873, 0.7579, 0.8002, 0.7548, 0.813, 0.7463, 0.8097, 0.7496, 0.7963, 0.3986, 0.865, 0.3982, 0.8876, 0.3895, 0.8873, 0.3899, 0.8639, 0.3082, 0.9732, 0.3111, 0.9861, 0.3027, 0.9899, 0.2997, 0.9765, 0.3997, 0.8437, 0.3986, 0.865, 0.3899, 0.8639, 0.3911, 0.8418, 0.3059, 0.9569, 0.3082, 0.9732, 0.2997, 0.9765, 0.2973, 0.9595, 0.7019, 0.8884, 0.7023, 0.9106, 0.6921, 0.9112, 0.6917, 0.8882, 0.2156, 0.5967, 0.2288, 0.6166, 0.2211, 0.6207, 0.2088, 0.6022, 0.08593, 0.7907, 0.06385, 0.7816, 0.06796, 0.7739, 0.08846, 0.7824, 0.1987, 0.5798, 0.2156, 0.5967, 0.2088, 0.6022, 0.1931, 0.5865, 0.1094, 0.7954, 0.08593, 0.7907, 0.08846, 0.7824, 0.1102, 0.7867, 0.06385, 0.5665, 0.08593, 0.5574, 0.08846, 0.5657, 0.06796, 0.5742, 0.1788, 0.5665, 0.1987, 0.5798, 0.1931, 0.5865, 0.1747, 0.5742, 0.1333, 0.7954, 0.1094, 0.7954, 0.1102, 0.7867, 0.1324, 0.7867, 0.04398, 0.5798, 0.06385, 0.5665, 0.06796, 0.5742, 0.04951, 0.5865, 0.1567, 0.5574, 0.1788, 0.5665, 0.1747, 0.5742, 0.1542, 0.5657, 0.1567, 0.7907, 0.1333, 0.7954, 0.1324, 0.7867, 0.1542, 0.7824, 0.02708, 0.5967, 0.04398, 0.5798, 0.04951, 0.5865, 0.03382, 0.6022, 0.1333, 0.5527, 0.1567, 0.5574, 0.1542, 0.5657, 0.1324, 0.5614, 0.1788, 0.7816, 0.1567, 0.7907, 0.1542, 0.7824, 0.1747, 0.7739, 0.01381, 0.6166, 0.02708, 0.5967, 0.03382, 0.6022, 0.02149, 0.6207, 0.1094, 0.5527, 0.1333, 0.5527, 0.1324, 0.5614, 0.1102, 0.5614, 0.1987, 0.7683, 0.1788, 0.7816, 0.1747, 0.7739, 0.1931, 0.7616, 0.004662, 0.6387, 0.01381, 0.6166, 0.02149, 0.6207, 0.01299, 0.6412, 0.08593, 0.5574, 0.1094, 0.5527, 0.1102, 0.5614, 0.08846, 0.5657, 0.2156, 0.7514, 0.1987, 0.7683, 0.1931, 0.7616, 0.2088, 0.7459, 0.0, 0.6621, 0.004662, 0.6387, 0.01299, 0.6412, 0.008666, 0.663, 0.2288, 0.7315, 0.2156, 0.7514, 0.2088, 0.7459, 0.2212, 0.7274, 0.0, 0.686, 0.0, 0.6621, 0.008666, 0.663, 0.008666, 0.6851, 0.238, 0.7094, 0.2288, 0.7315, 0.2212, 0.7274, 0.2296, 0.7069, 0.004662, 0.7094, 0.0, 0.686, 0.008666, 0.6851, 0.01299, 0.7069, 0.2426, 0.686, 0.238, 0.7094, 0.2296, 0.7069, 0.234, 0.6851, 0.01381, 0.7315, 0.004662, 0.7094, 0.01299, 0.7069, 0.02149, 0.7274, 0.2426, 0.6621, 0.2426, 0.686, 0.234, 0.6851, 0.234, 0.663, 0.02708, 0.7514, 0.01381, 0.7315, 0.02149, 0.7274, 0.03382, 0.7459, 0.238, 0.6387, 0.2426, 0.6621, 0.234, 0.663, 0.2296, 0.6412, 0.04398, 0.7683, 0.02708, 0.7514, 0.03382, 0.7459, 0.04951, 0.7616, 0.2288, 0.6166, 0.238, 0.6387, 0.2296, 0.6412, 0.2211, 0.6207, 0.5787, 0.1907, 0.566, 0.1716, 0.5742, 0.1672, 0.5859, 0.1848, 0.2725, 0.6805, 0.2728, 0.701, 0.2633, 0.6999, 0.263, 0.6787, 0.2948, 0.8077, 0.292, 0.826, 0.282, 0.8239, 0.2849, 0.8049, 0.7023, 0.8667, 0.7019, 0.8884, 0.6917, 0.8882, 0.6921, 0.8657, 0.3404, 0.9486, 0.3429, 0.967, 0.333, 0.9696, 0.3304, 0.9506, 0.2728, 0.7667, 0.2725, 0.7872, 0.263, 0.789, 0.2633, 0.7678, 0.7034, 0.8461, 0.7023, 0.8667, 0.6921, 0.8657, 0.6933, 0.8445, 0.3386, 0.9281, 0.3404, 0.9486, 0.3304, 0.9506, 0.3285, 0.9294, 0.2729, 0.7449, 0.2728, 0.7667, 0.2633, 0.7678, 0.2634, 0.7453, 0.7052, 0.8277, 0.7034, 0.8461, 0.6933, 0.8445, 0.6952, 0.8254, 0.3375, 0.9064, 0.3386, 0.9281, 0.3285, 0.9294, 0.3273, 0.9069, 0.2729, 0.7227, 0.2729, 0.7449, 0.2634, 0.7453, 0.2634, 0.7224, 0.7077, 0.8119, 0.7052, 0.8277, 0.6952, 0.8254, 0.6978, 0.8091, 0.3371, 0.8842, 0.3375, 0.9064, 0.3273, 0.9069, 0.3269, 0.884, 0.7108, 0.7995, 0.7077, 0.8119, 0.6978, 0.8091, 0.7009, 0.7963, 0.3375, 0.8624, 0.3371, 0.8842, 0.3269, 0.884, 0.3273, 0.8615, 0.292, 0.967, 0.2948, 0.9794, 0.2849, 0.9824, 0.282, 0.9696, 0.3386, 0.8419, 0.3375, 0.8624, 0.3273, 0.8615, 0.3285, 0.8403, 0.2898, 0.9512, 0.292, 0.967, 0.282, 0.9696, 0.2797, 0.9533, 0.3404, 0.8234, 0.3386, 0.8419, 0.3285, 0.8403, 0.3304, 0.8212, 0.2883, 0.9327, 0.2898, 0.9512, 0.2797, 0.9533, 0.2782, 0.9341, 0.3429, 0.8077, 0.3404, 0.8234, 0.3304, 0.8212, 0.333, 0.8049, 0.2875, 0.9121, 0.2883, 0.9327, 0.2782, 0.9341, 0.2774, 0.9129, 0.7077, 0.9713, 0.7108, 0.9869, 0.7009, 0.99, 0.6978, 0.9739, 0.2875, 0.8904, 0.2875, 0.9121, 0.2774, 0.9129, 0.2774, 0.8904, 0.7052, 0.9528, 0.7077, 0.9713, 0.6978, 0.9739, 0.6952, 0.9548, 0.2883, 0.8682, 0.2875, 0.8904, 0.2774, 0.8904, 0.2782, 0.8675, 0.7034, 0.9324, 0.7052, 0.9528, 0.6952, 0.9548, 0.6933, 0.9337, 0.2898, 0.8465, 0.2883, 0.8682, 0.2782, 0.8675, 0.2797, 0.845, 0.7023, 0.9106, 0.7034, 0.9324, 0.6933, 0.9337, 0.6921, 0.9112, 0.2728, 0.701, 0.2729, 0.7227, 0.2634, 0.7224, 0.2633, 0.6999, 0.292, 0.826, 0.2898, 0.8465, 0.2797, 0.845, 0.282, 0.8239, 0.2204, 0.8894, 0.2218, 0.91, 0.1534, 0.9124, 0.1519, 0.8918, 0.7032, 0.004475, 0.7243, 0.01325, 0.72, 0.02147, 0.7004, 0.01339, 0.7812, 0.08249, 0.7856, 0.105, 0.7764, 0.1059, 0.7722, 0.08519, 0.595, 0.2069, 0.5787, 0.1907, 0.5859, 0.1848, 0.6009, 0.1997, 0.6807, 0.0, 0.7032, 0.004475, 0.7004, 0.01339, 0.6797, 0.009275, 0.614, 0.2197, 0.595, 0.2069, 0.6009, 0.1997, 0.6184, 0.2114, 0.6577, 0.0, 0.6807, 0.0, 0.6797, 0.009275, 0.6586, 0.009275, 0.6352, 0.2284, 0.614, 0.2197, 0.6184, 0.2114, 0.6379, 0.2195, 0.6352, 0.004475, 0.6577, 0.0, 0.6586, 0.009275, 0.6379, 0.01339, 0.6577, 0.2329, 0.6352, 0.2284, 0.6379, 0.2195, 0.6586, 0.2236, 0.614, 0.01325, 0.6352, 0.004475, 0.6379, 0.01339, 0.6184, 0.02147, 0.6807, 0.2329, 0.6577, 0.2329, 0.6586, 0.2236, 0.6797, 0.2236, 0.595, 0.026, 0.614, 0.01325, 0.6184, 0.02147, 0.6009, 0.0332, 0.7032, 0.2284, 0.6807, 0.2329, 0.6797, 0.2236, 0.7004, 0.2195, 0.5787, 0.04222, 0.595, 0.026, 0.6009, 0.0332, 0.5859, 0.04813, 0.7243, 0.2197, 0.7032, 0.2284, 0.7004, 0.2195, 0.72, 0.2114, 0.566, 0.06129, 0.5787, 0.04222, 0.5859, 0.04813, 0.5742, 0.06569, 0.7434, 0.2069, 0.7243, 0.2197, 0.72, 0.2114, 0.7375, 0.1997, 0.5572, 0.08249, 0.566, 0.06129, 0.5742, 0.06569, 0.5661, 0.08519, 0.7596, 0.1907, 0.7434, 0.2069, 0.7375, 0.1997, 0.7524, 0.1848, 0.5527, 0.105, 0.5572, 0.08249, 0.5661, 0.08519, 0.562, 0.1059, 0.7724, 0.06129, 0.7812, 0.08249, 0.7722, 0.08519, 0.7642, 0.06569, 0.7724, 0.1716, 0.7596, 0.1907, 0.7524, 0.1848, 0.7642, 0.1672, 0.5527, 0.1279, 0.5527, 0.105, 0.562, 0.1059, 0.562, 0.127, 0.7596, 0.04222, 0.7724, 0.06129, 0.7642, 0.06569, 0.7524, 0.04813, 0.7812, 0.1504, 0.7724, 0.1716, 0.7642, 0.1672, 0.7722, 0.1477, 0.5572, 0.1504, 0.5527, 0.1279, 0.562, 0.127, 0.5661, 0.1477, 0.7434, 0.026, 0.7596, 0.04222, 0.7524, 0.04813, 0.7375, 0.0332, 0.7856, 0.1279, 0.7812, 0.1504, 0.7722, 0.1477, 0.7764, 0.127, 0.566, 0.1716, 0.5572, 0.1504, 0.5661, 0.1477, 0.5742, 0.1672, 0.7243, 0.01325, 0.7434, 0.026, 0.7375, 0.0332, 0.72, 0.02147, 0.7856, 0.105, 0.7856, 0.1279, 0.7764, 0.127, 0.7764, 0.1059, 0.9034, 0.2144, 0.8823, 0.2144, 0.8832, 0.2048, 0.9024, 0.2048, 0.1454, 0.8809, 0.1458, 0.9004, 0.07735, 0.8968, 0.07697, 0.8772, 0.2196, 0.8683, 0.2204, 0.8894, 0.1519, 0.8918, 0.1512, 0.8707, 0.1458, 0.8601, 0.1454, 0.8809, 0.07697, 0.8772, 0.07735, 0.8565, 0.2196, 0.8475, 0.2196, 0.8683, 0.1512, 0.8707, 0.1512, 0.8499, 0.1469, 0.8391, 0.1458, 0.8601, 0.07735, 0.8565, 0.07848, 0.8354, 0.2204, 0.828, 0.2196, 0.8475, 0.1512, 0.8499, 0.1519, 0.8304, 0.1487, 0.8184, 0.1469, 0.8391, 0.07848, 0.8354, 0.08031, 0.8148, 0.2218, 0.8104, 0.2204, 0.828, 0.1519, 0.8304, 0.1534, 0.8128, 0.1512, 0.799, 0.1487, 0.8184, 0.08031, 0.8148, 0.08277, 0.7954, 0.2239, 0.7954, 0.2218, 0.8104, 0.1534, 0.8128, 0.1555, 0.7978, 0.6074, 0.9154, 0.607, 0.933, 0.5374, 0.933, 0.5378, 0.9154, 0.07408, 0.9587, 0.07697, 0.9736, 0.008474, 0.9748, 0.005585, 0.9599, 0.6076, 0.8959, 0.6074, 0.9154, 0.5378, 0.9154, 0.538, 0.8959, 0.06995, 0.8397, 0.06886, 0.8592, 0.0003664, 0.8604, 0.001451, 0.8409, 0.07171, 0.9412, 0.07408, 0.9587, 0.005585, 0.9599, 0.003213, 0.9424, 0.6077, 0.8752, 0.6076, 0.8959, 0.538, 0.8959, 0.5382, 0.8752, 0.07171, 0.8221, 0.06995, 0.8397, 0.001451, 0.8409, 0.003213, 0.8233, 0.06995, 0.9218, 0.07171, 0.9412, 0.003213, 0.9424, 0.001451, 0.9229, 0.6077, 0.8541, 0.6077, 0.8752, 0.5382, 0.8752, 0.5382, 0.8541, 0.07408, 0.8071, 0.07171, 0.8221, 0.003213, 0.8233, 0.005585, 0.8083, 0.06886, 0.9011, 0.06995, 0.9218, 0.001451, 0.9229, 0.0003664, 0.9023, 0.6076, 0.8334, 0.6077, 0.8541, 0.5382, 0.8541, 0.538, 0.8334, 0.07697, 0.7954, 0.07408, 0.8071, 0.005585, 0.8083, 0.008474, 0.7966, 0.06849, 0.88, 0.06886, 0.9011, 0.0003664, 0.9023, 0.0, 0.8811, 0.6074, 0.8139, 0.6076, 0.8334, 0.538, 0.8334, 0.5378, 0.8139, 0.1487, 0.9331, 0.1512, 0.945, 0.08277, 0.9413, 0.08031, 0.9294, 0.06886, 0.8592, 0.06849, 0.88, 0.0, 0.8811, 0.0003664, 0.8604, 0.607, 0.7963, 0.6074, 0.8139, 0.5378, 0.8139, 0.5374, 0.7963, 0.1469, 0.9181, 0.1487, 0.9331, 0.08031, 0.9294, 0.07848, 0.9144, 0.2218, 0.91, 0.2239, 0.9295, 0.1555, 0.9319, 0.1534, 0.9124, 0.1458, 0.9004, 0.1469, 0.9181, 0.07848, 0.9144, 0.07735, 0.8968, 0.2571, 0.9442, 0.2598, 0.9578, 0.2317, 0.9583, 0.229, 0.9447, 0.8245, 0.02393, 0.8421, 0.0122, 0.8466, 0.02064, 0.8306, 0.03133, 0.9241, 0.2102, 0.9034, 0.2144, 0.9024, 0.2048, 0.9213, 0.2011, 0.8096, 0.03886, 0.8245, 0.02393, 0.8306, 0.03133, 0.817, 0.04493, 0.9436, 0.2022, 0.9241, 0.2102, 0.9213, 0.2011, 0.9391, 0.1937, 0.7978, 0.05641, 0.8096, 0.03886, 0.817, 0.04493, 0.8063, 0.06092, 0.9611, 0.1904, 0.9436, 0.2022, 0.9391, 0.1937, 0.9551, 0.183, 0.7898, 0.07592, 0.7978, 0.05641, 0.8063, 0.06092, 0.7989, 0.0787, 0.9959, 0.07592, 1.0, 0.09662, 0.9905, 0.09756, 0.9867, 0.0787, 0.9761, 0.1755, 0.9611, 0.1904, 0.9551, 0.183, 0.9687, 0.1694, 0.7856, 0.09662, 0.7898, 0.07592, 0.7989, 0.0787, 0.7952, 0.09756, 0.9878, 0.05641, 0.9959, 0.07592, 0.9867, 0.0787, 0.9794, 0.06092, 0.9878, 0.1579, 0.9761, 0.1755, 0.9687, 0.1694, 0.9794, 0.1534, 0.7856, 0.1177, 0.7856, 0.09662, 0.7952, 0.09756, 0.7952, 0.1168, 0.9761, 0.03886, 0.9878, 0.05641, 0.9794, 0.06092, 0.9687, 0.04493, 0.9959, 0.1384, 0.9878, 0.1579, 0.9794, 0.1534, 0.9867, 0.1357, 0.7898, 0.1384, 0.7856, 0.1177, 0.7952, 0.1168, 0.7989, 0.1357, 0.9611, 0.02393, 0.9761, 0.03886, 0.9687, 0.04493, 0.9551, 0.03133, 1.0, 0.1177, 0.9959, 0.1384, 0.9867, 0.1357, 0.9905, 0.1168, 0.7978, 0.1579, 0.7898, 0.1384, 0.7989, 0.1357, 0.8063, 0.1534, 0.9436, 0.0122, 0.9611, 0.02393, 0.9551, 0.03133, 0.9391, 0.02064, 1.0, 0.09662, 1.0, 0.1177, 0.9905, 0.1168, 0.9905, 0.09756, 0.8096, 0.1755, 0.7978, 0.1579, 0.8063, 0.1534, 0.817, 0.1694, 0.9241, 0.004119, 0.9436, 0.0122, 0.9391, 0.02064, 0.9213, 0.01328, 0.8245, 0.1904, 0.8096, 0.1755, 0.817, 0.1694, 0.8306, 0.183, 0.9034, 0.0, 0.9241, 0.004119, 0.9213, 0.01328, 0.9024, 0.009529, 0.8421, 0.2022, 0.8245, 0.1904, 0.8306, 0.183, 0.8466, 0.1937, 0.8823, 0.0, 0.9034, 0.0, 0.9024, 0.009529, 0.8832, 0.009529, 0.8616, 0.2102, 0.8421, 0.2022, 0.8466, 0.1937, 0.8643, 0.2011, 0.8616, 0.004119, 0.8823, 0.0, 0.8832, 0.009529, 0.8643, 0.01328, 0.8823, 0.2144, 0.8616, 0.2102, 0.8643, 0.2011, 0.8832, 0.2048, 0.8421, 0.0122, 0.8616, 0.004119, 0.8643, 0.01328, 0.8466, 0.02064, 0.9151, 0.5486, 0.9329, 0.5559, 0.9488, 0.5666, 0.9625, 0.5802, 0.9731, 0.5962, 0.9805, 0.614, 0.9843, 0.6329, 0.9843, 0.6521, 0.9805, 0.671, 0.9731, 0.6887, 0.9625, 0.7047, 0.9488, 0.7183, 0.9329, 0.729, 0.9151, 0.7364, 0.8962, 0.7401, 0.877, 0.7401, 0.8581, 0.7364, 0.8403, 0.729, 0.8244, 0.7183, 0.8107, 0.7047, 0.8001, 0.6887, 0.7927, 0.671, 0.7889, 0.6521, 0.7889, 0.6329, 0.7927, 0.614, 0.8001, 0.5962, 0.8107, 0.5802, 0.8244, 0.5666, 0.8403, 0.5559, 0.8581, 0.5486, 0.877, 0.5448, 0.8962, 0.5448, 0.7109, 0.8301, 0.7111, 0.8123, 0.7397, 0.8123, 0.7394, 0.8301, 0.2534, 0.8358, 0.2524, 0.8536, 0.2243, 0.854, 0.2253, 0.8363, 0.255, 0.9283, 0.2571, 0.9442, 0.229, 0.9447, 0.2269, 0.9288, 0.7108, 0.849, 0.7109, 0.8301, 0.7394, 0.8301, 0.7393, 0.849, 0.255, 0.8197, 0.2534, 0.8358, 0.2253, 0.8363, 0.2269, 0.8202, 0.2534, 0.9105, 0.255, 0.9283, 0.2269, 0.9288, 0.2253, 0.911, 0.7108, 0.8682, 0.7108, 0.849, 0.7393, 0.849, 0.7393, 0.8682, 0.2571, 0.8061, 0.255, 0.8197, 0.2269, 0.8202, 0.229, 0.8066, 0.2524, 0.8917, 0.2534, 0.9105, 0.2253, 0.911, 0.2243, 0.8922, 0.7109, 0.8871, 0.7108, 0.8682, 0.7393, 0.8682, 0.7394, 0.8871, 0.2598, 0.7954, 0.2571, 0.8061, 0.229, 0.8066, 0.2317, 0.7959, 0.2521, 0.8724, 0.2524, 0.8917, 0.2243, 0.8922, 0.2239, 0.8729, 0.7111, 0.9048, 0.7109, 0.8871, 0.7394, 0.8871, 0.7397, 0.9048, 0.6388, 0.92, 0.6411, 0.9308, 0.613, 0.9293, 0.6108, 0.9185, 0.2524, 0.8536, 0.2521, 0.8724, 0.2239, 0.8729, 0.2243, 0.854, 0.7114, 0.9208, 0.7111, 0.9048, 0.7397, 0.9048, 0.74, 0.9208, 0.6372, 0.9063, 0.6388, 0.92, 0.6108, 0.9185, 0.6091, 0.9048, 0.6712, 0.9008, 0.6731, 0.9185, 0.645, 0.9195, 0.6431, 0.9018, 0.6362, 0.8902, 0.6372, 0.9063, 0.6091, 0.9048, 0.6081, 0.8887, 0.6699, 0.882, 0.6712, 0.9008, 0.6431, 0.9018, 0.6418, 0.883, 0.6358, 0.8724, 0.6362, 0.8902, 0.6081, 0.8887, 0.6077, 0.8709, 0.6692, 0.8627, 0.6699, 0.882, 0.6418, 0.883, 0.6411, 0.8637, 0.6362, 0.8535, 0.6358, 0.8724, 0.6077, 0.8709, 0.6081, 0.852, 0.6692, 0.8439, 0.6692, 0.8627, 0.6411, 0.8637, 0.6411, 0.8449, 0.6372, 0.8343, 0.6362, 0.8535, 0.6081, 0.852, 0.6091, 0.8328, 0.6699, 0.8261, 0.6692, 0.8439, 0.6411, 0.8449, 0.6418, 0.827, 0.6388, 0.8155, 0.6372, 0.8343, 0.6091, 0.8328, 0.6108, 0.814, 0.6712, 0.81, 0.6699, 0.8261, 0.6418, 0.827, 0.6431, 0.811, 0.6411, 0.7978, 0.6388, 0.8155, 0.6108, 0.814, 0.613, 0.7963, 0.6731, 0.7963, 0.6712, 0.81, 0.6431, 0.811, 0.645, 0.7973, 0.7111, 0.8123, 0.7114, 0.7963, 0.74, 0.7963, 0.7397, 0.8123, 0.2926, 0.4744, 0.2825, 0.4501, 0.3207, 0.4385, 0.3278, 0.4556, 0.8735, 0.4803, 0.8715, 0.4531, 0.8929, 0.4486, 0.8947, 0.4729, 0.8564, 0.9512, 0.8531, 0.9303, 0.8743, 0.9208, 0.8772, 0.9395, 0.9642, 0.416, 0.9644, 0.3872, 0.983, 0.3857, 0.9829, 0.4115, 0.939, 0.7855, 0.9414, 0.761, 0.9625, 0.7705, 0.9603, 0.7924, 0.8735, 0.3389, 0.8763, 0.3145, 0.8973, 0.3243, 0.8947, 0.3463, 0.8492, 0.8204, 0.8507, 0.7916, 0.8721, 0.7965, 0.8707, 0.8223, 0.939, 0.8997, 0.9374, 0.8709, 0.959, 0.869, 0.9603, 0.8948, 0.8715, 0.4531, 0.8705, 0.4243, 0.892, 0.4228, 0.8929, 0.4486, 0.8531, 0.9303, 0.8507, 0.9058, 0.8721, 0.8989, 0.8743, 0.9208, 0.9644, 0.3578, 0.9642, 0.329, 0.9829, 0.3335, 0.983, 0.3593, 0.9644, 0.3872, 0.9644, 0.3578, 0.983, 0.3593, 0.983, 0.3857, 0.9414, 0.761, 0.9447, 0.7401, 0.9655, 0.7518, 0.9625, 0.7705, 0.8763, 0.3145, 0.88, 0.2937, 0.9006, 0.3057, 0.8973, 0.3243, 0.8507, 0.7916, 0.8531, 0.7645, 0.8743, 0.7722, 0.8721, 0.7965, 0.9374, 0.8709, 0.9369, 0.8415, 0.9585, 0.8426, 0.959, 0.869, 0.8705, 0.4243, 0.8705, 0.3949, 0.892, 0.3964, 0.892, 0.4228, 0.8507, 0.9058, 0.8492, 0.8787, 0.8707, 0.8745, 0.8721, 0.8989, 0.9642, 0.329, 0.9639, 0.3018, 0.9826, 0.3091, 0.9829, 0.3335, 0.88, 0.5255, 0.8763, 0.5047, 0.8973, 0.4948, 0.9006, 0.5135, 0.5062, 0.2952, 0.527, 0.316, 0.515, 0.3258, 0.4963, 0.3072, 0.8531, 0.7645, 0.8564, 0.7401, 0.8772, 0.7504, 0.8743, 0.7722, 0.9369, 0.8415, 0.9374, 0.8126, 0.959, 0.8168, 0.9585, 0.8426, 0.8705, 0.3949, 0.8715, 0.3661, 0.8929, 0.3706, 0.892, 0.3964, 0.8492, 0.8787, 0.8487, 0.8498, 0.8703, 0.8487, 0.8707, 0.8745, 0.9447, 0.9512, 0.9414, 0.9268, 0.9625, 0.9191, 0.9655, 0.9409, 0.8763, 0.5047, 0.8735, 0.4803, 0.8947, 0.4729, 0.8973, 0.4948, 0.527, 0.316, 0.5433, 0.3404, 0.5296, 0.3478, 0.515, 0.3258, 0.9639, 0.4432, 0.9642, 0.416, 0.9829, 0.4115, 0.9826, 0.4358, 0.9374, 0.8126, 0.939, 0.7855, 0.9603, 0.7924, 0.959, 0.8168, 0.8715, 0.3661, 0.8735, 0.3389, 0.8947, 0.3463, 0.8929, 0.3706, 0.8487, 0.8498, 0.8492, 0.8204, 0.8707, 0.8223, 0.8703, 0.8487, 0.3171, 0.4018, 0.3207, 0.3837, 0.3483, 0.392, 0.3458, 0.4047, 0.4963, 0.3072, 0.515, 0.3258, 0.4841, 0.3512, 0.471, 0.3381, 0.2825, 0.4501, 0.2774, 0.4243, 0.3171, 0.4204, 0.3207, 0.4385, 0.515, 0.3258, 0.5296, 0.3478, 0.4944, 0.3666, 0.4841, 0.3512, 0.2774, 0.4243, 0.2774, 0.3979, 0.3171, 0.4018, 0.3171, 0.4204, 0.5296, 0.3478, 0.5397, 0.3721, 0.5015, 0.3837, 0.4944, 0.3666, 0.2774, 0.3979, 0.2825, 0.3721, 0.3207, 0.3837, 0.3171, 0.4018, 0.5397, 0.3721, 0.5448, 0.3979, 0.5051, 0.4018, 0.5015, 0.3837, 0.2825, 0.3721, 0.2926, 0.3478, 0.3278, 0.3666, 0.3207, 0.3837, 0.5448, 0.3979, 0.5448, 0.4243, 0.5051, 0.4204, 0.5051, 0.4018, 0.2926, 0.3478, 0.3072, 0.3258, 0.3381, 0.3512, 0.3278, 0.3666, 0.5448, 0.4243, 0.5397, 0.4501, 0.5015, 0.4385, 0.5051, 0.4204, 0.3072, 0.3258, 0.3258, 0.3072, 0.3512, 0.3381, 0.3381, 0.3512, 0.5397, 0.4501, 0.5296, 0.4744, 0.4944, 0.4556, 0.5015, 0.4385, 0.3258, 0.3072, 0.3478, 0.2926, 0.3666, 0.3278, 0.3512, 0.3381, 0.5296, 0.4744, 0.515, 0.4963, 0.4841, 0.471, 0.4944, 0.4556, 0.3478, 0.2926, 0.3721, 0.2825, 0.3837, 0.3207, 0.3666, 0.3278, 0.3979, 0.5448, 0.3721, 0.5397, 0.3837, 0.5015, 0.4018, 0.5051, 0.515, 0.4963, 0.4963, 0.515, 0.471, 0.4841, 0.4841, 0.471, 0.3721, 0.2825, 0.3979, 0.2774, 0.4018, 0.3171, 0.3837, 0.3207, 0.3721, 0.5397, 0.3478, 0.5296, 0.3666, 0.4944, 0.3837, 0.5015, 0.4963, 0.515, 0.4744, 0.5296, 0.4556, 0.4944, 0.471, 0.4841, 0.3979, 0.2774, 0.4243, 0.2774, 0.4204, 0.3171, 0.4018, 0.3171, 0.3478, 0.5296, 0.3258, 0.515, 0.3512, 0.4841, 0.3666, 0.4944, 0.4744, 0.5296, 0.4501, 0.5397, 0.4385, 0.5015, 0.4556, 0.4944, 0.4243, 0.2774, 0.4501, 0.2825, 0.4385, 0.3207, 0.4204, 0.3171, 0.3258, 0.515, 0.3072, 0.4963, 0.3381, 0.471, 0.3512, 0.4841, 0.4501, 0.5397, 0.4243, 0.5448, 0.4204, 0.5051, 0.4385, 0.5015, 0.4501, 0.2825, 0.4744, 0.2926, 0.4556, 0.3278, 0.4385, 0.3207, 0.3072, 0.4963, 0.2926, 0.4744, 0.3278, 0.4556, 0.3381, 0.471, 0.4243, 0.5448, 0.3979, 0.5448, 0.4018, 0.5051, 0.4204, 0.5051, 0.4744, 0.2926, 0.4963, 0.3072, 0.471, 0.3381, 0.4556, 0.3278, 0.4047, 0.4764, 0.392, 0.4739, 0.3801, 0.469, 0.3694, 0.4619, 0.3603, 0.4528, 0.3532, 0.442, 0.3483, 0.4302, 0.3458, 0.4175, 0.3458, 0.4047, 0.3483, 0.392, 0.3532, 0.3801, 0.3603, 0.3694, 0.3694, 0.3603, 0.3801, 0.3532, 0.392, 0.3483, 0.4047, 0.3458, 0.4175, 0.3458, 0.4302, 0.3483, 0.442, 0.3532, 0.4528, 0.3603, 0.4619, 0.3694, 0.469, 0.3801, 0.4739, 0.392, 0.4764, 0.4047, 0.4764, 0.4175, 0.4739, 0.4302, 0.469, 0.442, 0.4619, 0.4528, 0.4528, 0.4619, 0.442, 0.469, 0.4302, 0.4739, 0.4175, 0.4764, 0.5015, 0.3837, 0.5051, 0.4018, 0.4764, 0.4047, 0.4739, 0.392, 0.3207, 0.3837, 0.3278, 0.3666, 0.3532, 0.3801, 0.3483, 0.392, 0.5051, 0.4018, 0.5051, 0.4204, 0.4764, 0.4175, 0.4764, 0.4047, 0.3278, 0.3666, 0.3381, 0.3512, 0.3603, 0.3694, 0.3532, 0.3801, 0.5051, 0.4204, 0.5015, 0.4385, 0.4739, 0.4302, 0.4764, 0.4175, 0.3381, 0.3512, 0.3512, 0.3381, 0.3694, 0.3603, 0.3603, 0.3694, 0.5015, 0.4385, 0.4944, 0.4556, 0.469, 0.442, 0.4739, 0.4302, 0.3512, 0.3381, 0.3666, 0.3278, 0.3801, 0.3532, 0.3694, 0.3603, 0.4944, 0.4556, 0.4841, 0.471, 0.4619, 0.4528, 0.469, 0.442, 0.3666, 0.3278, 0.3837, 0.3207, 0.392, 0.3483, 0.3801, 0.3532, 0.4018, 0.5051, 0.3837, 0.5015, 0.392, 0.4739, 0.4047, 0.4764, 0.4841, 0.471, 0.471, 0.4841, 0.4528, 0.4619, 0.4619, 0.4528, 0.3837, 0.3207, 0.4018, 0.3171, 0.4047, 0.3458, 0.392, 0.3483, 0.3837, 0.5015, 0.3666, 0.4944, 0.3801, 0.469, 0.392, 0.4739, 0.471, 0.4841, 0.4556, 0.4944, 0.442, 0.469, 0.4528, 0.4619, 0.4018, 0.3171, 0.4204, 0.3171, 0.4175, 0.3458, 0.4047, 0.3458, 0.3666, 0.4944, 0.3512, 0.4841, 0.3694, 0.4619, 0.3801, 0.469, 0.4556, 0.4944, 0.4385, 0.5015, 0.4302, 0.4739, 0.442, 0.469, 0.4204, 0.3171, 0.4385, 0.3207, 0.4302, 0.3483, 0.4175, 0.3458, 0.3512, 0.4841, 0.3381, 0.471, 0.3603, 0.4528, 0.3694, 0.4619, 0.4385, 0.5015, 0.4204, 0.5051, 0.4175, 0.4764, 0.4302, 0.4739, 0.4385, 0.3207, 0.4556, 0.3278, 0.442, 0.3532, 0.4302, 0.3483, 0.3381, 0.471, 0.3278, 0.4556, 0.3532, 0.442, 0.3603, 0.4528, 0.4204, 0.5051, 0.4018, 0.5051, 0.4047, 0.4764, 0.4175, 0.4764, 0.4556, 0.3278, 0.471, 0.3381, 0.4528, 0.3603, 0.442, 0.3532, 0.3278, 0.4556, 0.3207, 0.4385, 0.3483, 0.4302, 0.3532, 0.442, 0.471, 0.3381, 0.4841, 0.3512, 0.4619, 0.3694, 0.4528, 0.3603, 0.3207, 0.4385, 0.3171, 0.4204, 0.3458, 0.4175, 0.3483, 0.4302, 0.4841, 0.3512, 0.4944, 0.3666, 0.469, 0.3801, 0.4619, 0.3694, 0.3171, 0.4204, 0.3171, 0.4018, 0.3458, 0.4047, 0.3458, 0.4175, 0.4944, 0.3666, 0.5015, 0.3837, 0.4739, 0.392, 0.469, 0.3801, 1.0, 0.007382, 1.0, 1.0, 0.9688, 1.0, 0.9688, 0.007382, 0.9688, 0.007382, 0.9688, 1.0, 0.9375, 1.0, 0.9375, 0.007382, 0.9375, 0.007382, 0.9375, 1.0, 0.9062, 1.0, 0.9062, 0.007382, 0.9062, 0.007382, 0.9062, 1.0, 0.875, 1.0, 0.875, 0.007382, 0.875, 0.007382, 0.875, 1.0, 0.8438, 1.0, 0.8438, 0.007382, 0.8438, 0.007382, 0.8438, 1.0, 0.8125, 1.0, 0.8125, 0.007382, 0.8125, 0.007382, 0.8125, 1.0, 0.7812, 1.0, 0.7812, 0.007382, 0.7812, 0.007382, 0.7812, 1.0, 0.75, 1.0, 0.75, 0.007382, 0.75, 0.007382, 0.75, 1.0, 0.7188, 1.0, 0.7188, 0.007382, 0.7188, 0.007382, 0.7188, 1.0, 0.6875, 1.0, 0.6875, 0.007382, 0.6875, 0.007382, 0.6875, 1.0, 0.6562, 1.0, 0.6562, 0.007382, 0.6562, 0.007382, 0.6562, 1.0, 0.625, 1.0, 0.625, 0.007382, 0.625, 0.007382, 0.625, 1.0, 0.5938, 1.0, 0.5938, 0.007382, 0.5938, 0.007382, 0.5938, 1.0, 0.5625, 1.0, 0.5625, 0.007382, 0.5625, 0.007382, 0.5625, 1.0, 0.5312, 1.0, 0.5312, 0.007382, 0.5312, 0.007382, 0.5312, 1.0, 0.5, 1.0, 0.5, 0.007382, 0.5, 0.007382, 0.5, 1.0, 0.4688, 1.0, 0.4688, 0.007382, 0.4688, 0.007382, 0.4688, 1.0, 0.4375, 1.0, 0.4375, 0.007382, 0.4375, 0.007382, 0.4375, 1.0, 0.4062, 1.0, 0.4062, 0.007382, 0.4062, 0.007382, 0.4062, 1.0, 0.375, 1.0, 0.375, 0.007382, 0.375, 0.007382, 0.375, 1.0, 0.3438, 1.0, 0.3438, 0.007382, 0.3438, 0.007382, 0.3438, 1.0, 0.3125, 1.0, 0.3125, 0.007382, 0.3125, 0.007382, 0.3125, 1.0, 0.2812, 1.0, 0.2812, 0.007382, 0.2812, 0.007382, 0.2812, 1.0, 0.25, 1.0, 0.25, 0.007382, 0.25, 0.007382, 0.25, 1.0, 0.2188, 1.0, 0.2188, 0.007382, 0.2188, 0.007382, 0.2188, 1.0, 0.1875, 1.0, 0.1875, 0.007382, 0.1875, 0.007382, 0.1875, 1.0, 0.1562, 1.0, 0.1562, 0.007382, 0.1562, 0.007382, 0.1562, 1.0, 0.125, 1.0, 0.125, 0.007382, 0.125, 0.007382, 0.125, 1.0, 0.09375, 1.0, 0.09375, 0.007382, 0.09375, 0.007382, 0.09375, 1.0, 0.0625, 1.0, 0.0625, 0.007382, 0.0625, 0.007382, 0.0625, 1.0, 0.03125, 1.0, 0.03125, 0.007382, 0.03125, 0.007382, 0.03125, 1.0, 0.0, 1.0, 0.0, 0.007382])
me_cylinder.materials.append(mat_aluminium)
me_cylinder.materials.append(mat_exhaust)
me_cylinder.use_remesh_fix_poles = True
me_cylinder.use_remesh_preserve_attributes = False
me_cylinder.use_mirror_x = True
me_cylinder.update()

# ---- objects
ob_hover_thruster = bpy.data.objects.new('Hover Thruster', me_cylinder)
ob_sun = bpy.data.objects.new('Sun', light_sun)
ob_camera = bpy.data.objects.new('Camera', cam_camera)

# ---- transforms, parenting, visibility, modifiers, constraints
ob_hover_thruster.location = (0.0, 0.0, 0.9985)
ob_hover_thruster.lineart.crease_threshold = 0.0
ob_hover_thruster.use_mesh_mirror_x = True
ob_sun.location = (0.0, 0.0, 3.919)
ob_sun.rotation_euler = (-0.4503, 0.5857, -0.1527)
ob_camera.location = (4.067, -3.064, 0.8708)
ob_camera.rotation_euler = (1.299, 9.931e-08, 0.925)

# ---- collection membership
col_collection.objects.link(ob_hover_thruster)
col_collection.objects.link(ob_sun)
col_collection.objects.link(ob_camera)

# ---- scene / render settings (as saved in the file)
scene.camera = ob_camera
scene.frame_start = 1; scene.frame_end = 250; scene.frame_set(243)
scene.render.engine = 'BLENDER_EEVEE_NEXT'
scene.render.resolution_x = 1080
scene.render.film_transparent = True
scene.cycles.samples = 128
scene.cycles.sampling_pattern = 'TABULATED_SOBOL'
scene.cycles.use_adaptive_sampling = False
scene.cycles.use_light_tree = False
scene.eevee.use_gtao = True
scene.view_settings.view_transform = 'Filmic'
scene.view_settings.exposure = 1.0
bpy.context.view_layer.update()

